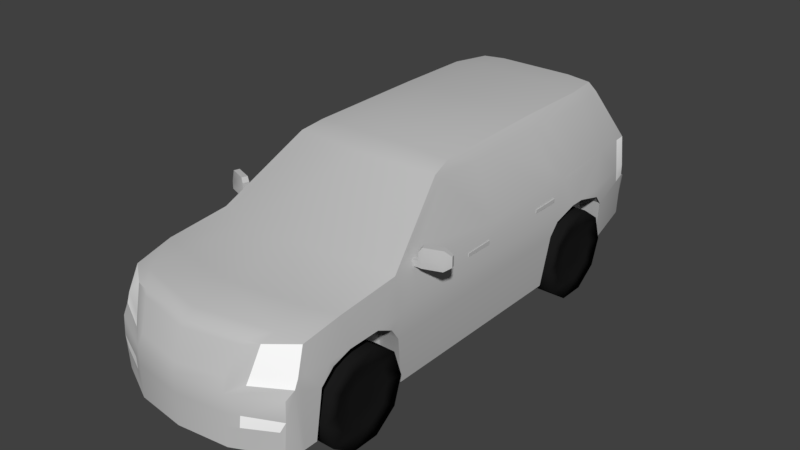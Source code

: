 # Source: suv.blend  (saved by Blender 2.79.0; exported with 4.5.12 LTS)
import bpy
from mathutils import Matrix  # noqa: F401  (used for matrix-valued properties, if any)

bpy.ops.wm.read_factory_settings(use_empty=True)
scene = bpy.context.scene
scene.name = 'Scene'

# ---- collections
col_collection_1 = bpy.data.collections.new('Collection 1'); scene.collection.children.link(col_collection_1)

# ---- materials (node trees are filled in below, after node groups)
mat_suv_lampu = bpy.data.materials.new('suv_lampu')
mat_suv_lampu.alpha_threshold = 0.0
mat_suv_lampu.use_transparent_shadow = False
mat_suv_lampu.diffuse_color = (1.0, 1.0, 1.0, 1.0)
mat_suv_lampu.roughness = 0.5
mat_suv_body = bpy.data.materials.new('suv_body')
mat_suv_body.alpha_threshold = 0.0
mat_suv_body.use_transparent_shadow = False
mat_suv_body.diffuse_color = (0.5488, 0.5488, 0.5488, 1.0)
mat_suv_body.roughness = 0.5
mat_suv_body.specular_intensity = 0.0
mat_suv_ban = bpy.data.materials.new('suv_ban')
mat_suv_ban.alpha_threshold = 0.0
mat_suv_ban.use_transparent_shadow = False
mat_suv_ban.diffuse_color = (0.01092, 0.01092, 0.01092, 1.0)
mat_suv_ban.roughness = 0.5
mat_suv_ban.specular_intensity = 0.0

# ---- material node trees

# ---- world
world_world = bpy.data.worlds.new('World'); scene.world = world_world
world_world.color = (0.05088, 0.05088, 0.05088)
world_world.use_sun_shadow = False
world_world.sun_shadow_jitter_overblur = 0.0
world_world.cycles.sampling_method = 'MANUAL'

# ---- meshes
me_cube_035 = bpy.data.meshes.new('Cube.035')
me_cube_035.from_pydata([(-1.101, -2.768, -0.9389), (-1.013, 2.657, -0.7413), (-0.7114, 2.301, 0.9131), (-1.019, 2.617, 0.2421), (-1.071, -2.658, 0.09381), (-1.091, -1.423, -0.9389), (-0.8088, -0.3957, 0.9093), (-1.101, -1.513, 0.2445), (-0.4395, 2.301, 0.9389), (-0.5644, -3.036, -0.9389), (-0.4395, -0.4519, 0.9575), (-0.6116, 2.802, -0.731), (-0.7897, -2.865, 0.08256), (-0.6116, -1.423, -0.9389), (-0.6116, -1.649, 0.3079), (-1.101, -2.233, 0.1814), (-1.101, -2.571, -0.9389), (-0.7582, -2.354, 0.2122), (-0.5713, -2.8, -0.9389), (-1.031, 2.657, -0.2517), (-1.1, -2.802, -0.2758), (-0.7201, -2.997, -0.2953), (-0.6116, 2.802, -0.2517), (-1.15, -2.536, -0.3717), (-1.065, -2.882, -0.3613), (-1.036, -2.893, -0.9389), (-0.5644, -3.121, -0.9389), (-0.5644, -3.121, -0.3833), (-1.095, 2.06, -0.8311), (-0.794, 1.853, 0.9389), (-0.4395, 1.844, 0.9872), (-0.6116, 2.06, -0.8311), (-1.15, 1.994, -0.332), (-0.794, 0.9707, 0.9389), (-1.101, 1.235, 0.2239), (-0.4395, 0.9414, 0.9872), (-0.6116, 0.9273, -0.9389), (-1.15, 0.9866, -0.3475), (-1.091, 0.9273, -0.9389), (-0.7974, 2.323, 0.82), (-0.8579, -0.6462, 0.8536), (-0.4587, -0.6888, 0.8684), (-0.4677, 2.416, 0.82), (-0.8791, 1.884, 0.8209), (-0.8766, 0.9882, 0.8198), (-1.031, 2.657, -0.1264), (-1.105, -2.764, -0.1751), (-1.15, -1.523, -0.1548), (-0.7413, -2.96, -0.1895), (-0.6116, 2.802, -0.1264), (-1.15, -2.425, -0.1697), (-1.15, 1.838, -0.1299), (-1.15, 1.077, -0.1388), (-1.15, 1.404, -0.135), (-1.153, 1.101, -0.2208), (-1.153, 1.576, -0.1377), (-1.153, 1.903, -0.224), (-1.15, -1.619, -0.2499), (-1.15, -2.172, -0.1656), (-0.8954, -2.571, -0.9389), (-0.8954, -1.423, -0.9389), (-0.8954, -1.529, -0.3845), (-0.8954, -2.536, -0.3717), (-0.8954, 0.9273, -0.9389), (-0.8954, 2.06, -0.8311), (-0.8954, 1.994, -0.332), (-0.8954, 1.907, -0.2192), (-0.8954, 0.9866, -0.3475), (-0.8954, 1.58, -0.1329), (-0.8954, 1.404, -0.135), (-0.8954, 1.104, -0.2161), (-0.8954, -1.619, -0.2499), (-0.8954, -1.806, -0.1595), (-0.8954, -2.172, -0.1656), (-0.8954, -2.386, -0.2321), (-0.8902, 2.727, -0.2517), (-0.6116, 2.802, -0.4351), (-0.864, 2.734, -0.4351), (-0.9898, 2.775, -0.3073), (-0.9501, 2.755, -0.731), (-0.6177, 2.879, -0.731), (-0.6177, 2.902, -0.4589), (-0.8969, 2.827, -0.3073), (-0.8701, 2.834, -0.4589), (-0.8893, 2.727, -0.1264), (-1.105, -0.03312, 0.206), (-1.101, -1.136, 0.205), (-1.055, -1.118, 0.3592), (-0.8807, -0.5899, 0.796), (-0.8786, -0.04938, 0.8069), (-1.105, 0.2041, 0.2044), (-0.88, 0.1827, 0.8069), (-0.8772, 0.8639, 0.8248), (-1.101, 0.9335, 0.2261), (-1.033, 1.042, 0.4071), (-0.6321, -2.91, 0.08256), (-0.5393, -3.072, -0.2559), (-1.055, 2.487, -0.1272), (-1.06, 2.494, -0.2714), (-0.5644, -3.121, -0.5803), (-1.068, -2.893, -0.5722), (-1.01, -2.913, -0.6884), (-0.5644, -3.121, -0.7163), (-0.6928, -3.063, -0.5782), (-0.68, -3.067, -0.709), (-1.011, -1.538, 0.2562), (-0.7845, -0.654, 0.8563), (-0.5661, -2.978, -0.9389), (-1.101, -2.719, -0.9389), (-0.8182, -2.719, 0.1447), (-1.113, -2.736, -0.2996), (-1.114, -2.692, -0.174), (-1.076, 0.7048, 0.02535), (-1.076, 0.7048, 0.06171), (-1.076, 1.046, 0.02036), (-1.076, 1.046, 0.0667), (-1.132, 0.7048, 0.02535), (-1.132, 0.7048, 0.06171), (-1.132, 1.046, 0.02036), (-1.132, 1.046, 0.0667), (-1.076, -0.4557, 0.004403), (-1.076, -0.4557, 0.04076), (-1.076, -0.1146, -0.0005909), (-1.076, -0.1146, 0.04576), (-1.132, -0.4557, 0.004403), (-1.132, -0.4557, 0.04076), (-1.132, -0.1146, -0.0005909), (-1.132, -0.1146, 0.04576), (-1.178, -1.241, 0.2311), (-1.171, -1.223, 0.4355), (-1.148, -1.16, 0.2311), (-1.148, -1.16, 0.4355), (-1.37, -1.17, 0.2311), (-1.363, -1.152, 0.4355), (-1.34, -1.09, 0.2311), (-1.34, -1.09, 0.4355), (-1.408, -1.064, 0.3787), (-1.408, -1.064, 0.2677), (-1.423, -1.105, 0.2677), (-1.423, -1.105, 0.3787), (-1.115, -1.173, 0.2311), (-1.14, -1.241, 0.2311), (-1.14, -1.241, 0.3867), (-1.115, -1.173, 0.3867), (-1.178, -1.241, 0.318), (-1.148, -1.16, 0.318), (-1.34, -1.09, 0.318), (-1.37, -1.17, 0.318), (-1.408, -1.064, 0.3149), (-1.423, -1.105, 0.3149), (-1.14, -1.241, 0.2973), (-1.115, -1.173, 0.2973), (-1.026, -1.206, 0.2311), (-1.045, -1.258, 0.2311), (-1.026, -1.206, 0.2973), (-1.045, -1.258, 0.2973), (-0.6116, 2.761, 0.2421), (-1.03, 2.472, 0.2433), (-1.06, 2.07, 0.2466), (-0.8139, 2.224, 0.8202), (-0.7383, 2.365, 0.82), (-0.8868, 2.68, 0.2421), (-0.8784, 1.157, 0.8231), (-1.101, 1.436, 0.2518), (-1.153, 1.99, -0.3367), (-1.098, 2.056, -0.8359), (-1.15, 1.907, -0.2192), (-1.153, 0.9827, -0.3522), (-1.095, 0.9234, -0.9437), (-1.15, 1.58, -0.1329), (-1.153, 1.4, -0.1398), (-1.15, 1.104, -0.2161), (-1.15, -1.529, -0.3845), (-1.15, -1.806, -0.1595), (-1.15, -2.386, -0.2321), (-0.6188, -2.933, 0.03405), (-0.2471, 2.827, -0.1264), (-0.2468, 2.827, -0.2517), (-0.247, 2.814, -0.01113), (-0.2447, 2.787, -0.1287), (-0.2443, 2.787, -0.2539), (-0.2445, 2.774, -0.01336), (-0.247, 2.835, -0.04272), (-0.2445, 2.774, -0.04495), (-0.2473, 2.833, -0.005205), (-0.2448, 2.772, -0.007432), (1.101, -2.768, -0.9389), (1.013, 2.657, -0.7413), (0.7114, 2.301, 0.9131), (1.019, 2.617, 0.2421), (1.071, -2.658, 0.09381), (1.091, -1.423, -0.9389), (0.8088, -0.3957, 0.9093), (1.101, -1.513, 0.2445), (0.0, 2.839, -0.731), (0.0, 2.301, 0.9389), (0.0, -3.106, -0.9389), (0.0, -3.002, 0.08256), (0.0, 2.798, 0.2421), (0.0, -0.4701, 0.9575), (0.0, -1.423, -0.9389), (0.0, -1.713, 0.3079), (0.4395, 2.301, 0.9389), (0.5644, -3.036, -0.9389), (0.4395, -0.4519, 0.9575), (0.6116, 2.802, -0.731), (0.7897, -2.865, 0.08256), (0.6116, -1.423, -0.9389), (0.6116, -1.649, 0.3079), (1.101, -2.233, 0.1814), (1.101, -2.571, -0.9389), (0.0, -2.86, -0.9389), (0.0, -2.478, 0.2222), (0.7582, -2.354, 0.2122), (0.5713, -2.8, -0.9389), (1.031, 2.657, -0.2517), (1.1, -2.802, -0.2758), (0.0, 2.839, -0.2517), (0.7201, -2.997, -0.2953), (0.6116, 2.802, -0.2517), (1.15, -2.536, -0.3717), (1.065, -2.882, -0.3613), (1.036, -2.893, -0.9389), (0.5644, -3.121, -0.9389), (0.0, -3.19, -0.3833), (0.0, -3.19, -0.9389), (0.5644, -3.121, -0.3833), (1.095, 2.06, -0.8311), (0.794, 1.853, 0.9389), (0.0, 2.06, -0.8311), (0.0, 1.833, 0.9872), (0.4395, 1.844, 0.9872), (0.6116, 2.06, -0.8311), (1.15, 1.994, -0.332), (0.794, 0.9707, 0.9389), (1.101, 1.235, 0.2239), (0.0, 0.9273, -0.9389), (0.0, 0.9112, 0.9872), (0.4395, 0.9414, 0.9872), (0.6116, 0.9273, -0.9389), (1.15, 0.9866, -0.3475), (1.091, 0.9273, -0.9389), (0.7974, 2.323, 0.82), (0.8579, -0.6462, 0.8536), (0.0, 2.416, 0.82), (0.0, -0.7241, 0.8684), (0.4587, -0.6888, 0.8684), (0.4677, 2.416, 0.82), (0.8791, 1.884, 0.8209), (0.8766, 0.9882, 0.8198), (1.031, 2.657, -0.1264), (1.105, -2.764, -0.1751), (1.15, -1.523, -0.1548), (0.7413, -2.96, -0.1895), (0.6116, 2.802, -0.1264), (1.15, -2.425, -0.1697), (1.15, 1.838, -0.1299), (1.15, 1.077, -0.1388), (1.15, 1.404, -0.135), (1.153, 1.101, -0.2208), (1.153, 1.576, -0.1377), (1.153, 1.903, -0.224), (1.15, -1.619, -0.2499), (1.15, -2.172, -0.1656), (0.8954, -2.571, -0.9389), (0.8954, -1.423, -0.9389), (0.8954, -1.529, -0.3845), (0.8954, -2.536, -0.3717), (0.8954, 0.9273, -0.9389), (0.8954, 2.06, -0.8311), (0.8954, 1.994, -0.332), (0.8954, 1.907, -0.2192), (0.8954, 0.9866, -0.3475), (0.8954, 1.58, -0.1329), (0.8954, 1.404, -0.135), (0.8954, 1.104, -0.2161), (0.8954, -1.619, -0.2499), (0.8954, -1.806, -0.1595), (0.8954, -2.172, -0.1656), (0.8954, -2.386, -0.2321), (0.0, 2.839, -0.4351), (0.8902, 2.727, -0.2517), (0.6116, 2.802, -0.4351), (0.864, 2.734, -0.4351), (0.9898, 2.775, -0.3073), (0.9501, 2.755, -0.731), (0.6177, 2.879, -0.731), (0.0, 2.916, -0.731), (0.0, 2.939, -0.4589), (0.6177, 2.902, -0.4589), (0.8969, 2.827, -0.3073), (0.8701, 2.834, -0.4589), (0.8893, 2.727, -0.1264), (1.105, -0.03312, 0.206), (1.101, -1.136, 0.205), (1.055, -1.118, 0.3592), (0.8807, -0.5899, 0.796), (0.8786, -0.04938, 0.8069), (1.105, 0.2041, 0.2044), (0.88, 0.1827, 0.8069), (0.8772, 0.8639, 0.8248), (1.101, 0.9335, 0.2261), (1.033, 1.042, 0.4071), (0.0, -3.156, -0.2807), (0.6321, -2.91, 0.08256), (0.5393, -3.072, -0.2559), (1.055, 2.487, -0.1272), (1.06, 2.494, -0.2714), (0.0, -3.19, -0.5894), (0.5644, -3.121, -0.5803), (1.068, -2.893, -0.5722), (1.01, -2.913, -0.6884), (0.0, -3.19, -0.7348), (0.5644, -3.121, -0.7163), (0.6928, -3.063, -0.5782), (0.68, -3.067, -0.709), (1.011, -1.538, 0.2562), (0.7845, -0.654, 0.8563), (0.0, -3.045, -0.9389), (0.5661, -2.978, -0.9389), (1.101, -2.719, -0.9389), (0.8182, -2.719, 0.1447), (1.113, -2.736, -0.2996), (1.114, -2.692, -0.174), (0.0, -2.893, 0.1472), (1.076, 0.7048, 0.02535), (1.076, 0.7048, 0.06171), (1.076, 1.046, 0.02036), (1.076, 1.046, 0.0667), (1.132, 0.7048, 0.02535), (1.132, 0.7048, 0.06171), (1.132, 1.046, 0.02036), (1.132, 1.046, 0.0667), (1.076, -0.4557, 0.004403), (1.076, -0.4557, 0.04076), (1.076, -0.1146, -0.0005909), (1.076, -0.1146, 0.04576), (1.132, -0.4557, 0.004403), (1.132, -0.4557, 0.04076), (1.132, -0.1146, -0.0005909), (1.132, -0.1146, 0.04576), (1.178, -1.241, 0.2311), (1.171, -1.223, 0.4355), (1.148, -1.16, 0.2311), (1.148, -1.16, 0.4355), (1.37, -1.17, 0.2311), (1.363, -1.152, 0.4355), (1.34, -1.09, 0.2311), (1.34, -1.09, 0.4355), (1.408, -1.064, 0.3787), (1.408, -1.064, 0.2677), (1.423, -1.105, 0.2677), (1.423, -1.105, 0.3787), (1.115, -1.173, 0.2311), (1.14, -1.241, 0.2311), (1.14, -1.241, 0.3867), (1.115, -1.173, 0.3867), (1.178, -1.241, 0.318), (1.148, -1.16, 0.318), (1.34, -1.09, 0.318), (1.37, -1.17, 0.318), (1.408, -1.064, 0.3149), (1.423, -1.105, 0.3149), (1.14, -1.241, 0.2973), (1.115, -1.173, 0.2973), (1.026, -1.206, 0.2311), (1.045, -1.258, 0.2311), (1.026, -1.206, 0.2973), (1.045, -1.258, 0.2973), (0.6116, 2.761, 0.2421), (1.03, 2.472, 0.2433), (1.06, 2.07, 0.2466), (0.8139, 2.224, 0.8202), (0.7383, 2.365, 0.82), (0.8868, 2.68, 0.2421), (0.8784, 1.157, 0.8231), (1.101, 1.436, 0.2518), (1.153, 1.99, -0.3367), (1.098, 2.056, -0.8359), (1.15, 1.907, -0.2192), (1.153, 0.9827, -0.3522), (1.095, 0.9234, -0.9437), (1.15, 1.58, -0.1329), (1.153, 1.4, -0.1398), (1.15, 1.104, -0.2161), (1.15, -1.529, -0.3845), (1.15, -1.806, -0.1595), (1.15, -2.386, -0.2321), (0.6188, -2.933, 0.03405), (0.0, -3.055, 0.02183), (0.0, 2.826, -0.00818), (0.2471, 2.827, -0.1264), (0.2468, 2.827, -0.2517), (0.247, 2.814, -0.01113), (0.0, 2.799, -0.1287), (0.0, 2.799, -0.2539), (0.0, 2.786, -0.01041), (0.2447, 2.787, -0.1287), (0.2443, 2.787, -0.2539), (0.2445, 2.774, -0.01336), (0.0, 2.847, -0.03977), (0.247, 2.835, -0.04272), (0.0, 2.786, -0.042), (0.2445, 2.774, -0.04495), (0.0, 2.845, -0.002254), (0.2473, 2.833, -0.005205), (0.0, 2.784, -0.004481), (0.2448, 2.772, -0.007432), (-0.4395, 2.301, 0.9389), (-0.7114, 2.301, 0.9131), (-0.7114, 2.301, 0.9131), (-1.098, 2.056, -0.8359), (-1.013, 2.657, -0.7413), (-0.7974, 2.323, 0.82), (-1.019, 2.617, 0.2421), (-0.794, 0.9707, 0.9389), (-0.8088, -0.3957, 0.9093), (-0.8579, -0.6462, 0.8536), (-1.101, -1.513, 0.2445), (0.0, 2.301, 0.9389), (-1.071, -2.658, 0.09381), (-1.071, -2.658, 0.09381), (-0.7897, -2.865, 0.08256), (-1.101, -2.233, 0.1814), (-1.031, 2.657, -0.1264), (-1.031, 2.657, -0.2517), (-1.031, 2.657, -0.2517), (-1.105, -2.764, -0.1751), (-1.1, -2.802, -0.2758), (-0.8902, 2.727, -0.2517), (-0.8902, 2.727, -0.2517), (-1.068, -2.893, -0.5722), (-1.036, -2.893, -0.9389), (-1.036, -2.893, -0.9389), (-0.5644, -3.121, -0.9389), (0.0, -3.19, -0.9389), (-1.065, -2.882, -0.3613), (-1.101, -2.768, -0.9389), (-0.794, 1.853, 0.9389), (-1.15, -1.619, -0.2499), (-1.15, -1.619, -0.2499), (-1.15, -1.806, -0.1595), (-1.15, -2.536, -0.3717), (-1.15, -2.536, -0.3717), (-1.15, -2.386, -0.2321), (-0.8954, -1.529, -0.3845), (-0.8954, -1.423, -0.9389), (-0.8954, -2.536, -0.3717), (-0.8954, -2.536, -0.3717), (-0.8954, -2.571, -0.9389), (-0.8954, 1.994, -0.332), (-0.8954, 1.994, -0.332), (-0.8954, 2.06, -0.8311), (-0.8954, 1.907, -0.2192), (-0.8954, 1.907, -0.2192), (-0.8954, 0.9866, -0.3475), (-0.8954, 0.9866, -0.3475), (-0.8954, 0.9273, -0.9389), (-0.8954, 1.58, -0.1329), (-0.8954, 1.404, -0.135), (-0.8954, 1.104, -0.2161), (-0.8954, 1.104, -0.2161), (-0.8954, -1.619, -0.2499), (-0.8954, -1.619, -0.2499), (-0.8954, -1.806, -0.1595), (-0.8954, -2.172, -0.1656), (-0.8954, -2.386, -0.2321), (-1.15, 0.9866, -0.3475), (-1.15, 1.104, -0.2161), (-1.15, 1.907, -0.2192), (-1.15, 1.994, -0.332), (0.0, 2.839, -0.4351), (-0.6116, 2.802, -0.4351), (-0.864, 2.734, -0.4351), (-0.864, 2.734, -0.4351), (-0.9898, 2.775, -0.3073), (-0.9898, 2.775, -0.3073), (-0.9501, 2.755, -0.731), (-0.9501, 2.755, -0.731), (-0.6177, 2.879, -0.731), (0.0, 2.916, -0.731), (-0.8969, 2.827, -0.3073), (-0.8969, 2.827, -0.3073), (0.0, 2.939, -0.4589), (-0.6177, 2.902, -0.4589), (-0.8701, 2.834, -0.4589), (-0.8701, 2.834, -0.4589), (-1.101, -2.719, -0.9389), (-1.076, 1.046, 0.02036), (-1.076, 1.046, 0.02036), (-1.076, 0.7048, 0.02535), (-1.076, 0.7048, 0.02535), (-1.076, 0.7048, 0.06171), (-1.076, 0.7048, 0.06171), (-1.076, 1.046, 0.0667), (-1.076, 1.046, 0.0667), (-1.132, 1.046, 0.02036), (-1.132, 1.046, 0.02036), (-1.132, 1.046, 0.0667), (-1.132, 1.046, 0.0667), (-1.132, 0.7048, 0.06171), (-1.132, 0.7048, 0.06171), (-1.132, 0.7048, 0.02535), (-1.132, 0.7048, 0.02535), (-1.076, -0.1146, -0.0005909), (-1.076, -0.1146, -0.0005909), (-1.076, -0.4557, 0.004403), (-1.076, -0.4557, 0.004403), (-1.076, -0.4557, 0.04076), (-1.076, -0.4557, 0.04076), (-1.076, -0.1146, 0.04576), (-1.076, -0.1146, 0.04576), (-1.132, -0.1146, -0.0005909), (-1.132, -0.1146, -0.0005909), (-1.132, -0.1146, 0.04576), (-1.132, -0.1146, 0.04576), (-1.132, -0.4557, 0.004403), (-1.132, -0.4557, 0.004403), (-1.132, -0.4557, 0.04076), (-1.132, -0.4557, 0.04076), (-1.171, -1.223, 0.4355), (-1.171, -1.223, 0.4355), (-1.148, -1.16, 0.4355), (-1.148, -1.16, 0.4355), (-1.34, -1.09, 0.2311), (-1.148, -1.16, 0.2311), (-1.34, -1.09, 0.4355), (-1.34, -1.09, 0.4355), (-1.363, -1.152, 0.4355), (-1.363, -1.152, 0.4355), (-1.37, -1.17, 0.2311), (-1.37, -1.17, 0.2311), (-1.178, -1.241, 0.2311), (-1.408, -1.064, 0.3149), (-1.408, -1.064, 0.2677), (-1.408, -1.064, 0.2677), (-1.423, -1.105, 0.2677), (-1.423, -1.105, 0.2677), (-1.408, -1.064, 0.3787), (-1.408, -1.064, 0.3787), (-1.423, -1.105, 0.3787), (-1.423, -1.105, 0.3787), (-1.423, -1.105, 0.3149), (-1.14, -1.241, 0.2973), (-1.14, -1.241, 0.2973), (-1.14, -1.241, 0.3867), (-1.14, -1.241, 0.3867), (-1.115, -1.173, 0.3867), (-1.115, -1.173, 0.3867), (-1.14, -1.241, 0.2311), (-1.115, -1.173, 0.2311), (-1.115, -1.173, 0.2973), (-1.115, -1.173, 0.2973), (-1.026, -1.206, 0.2311), (-1.026, -1.206, 0.2311), (-1.045, -1.258, 0.2311), (-1.045, -1.258, 0.2311), (-1.026, -1.206, 0.2973), (-1.026, -1.206, 0.2973), (-1.045, -1.258, 0.2973), (-1.045, -1.258, 0.2973), (-1.15, -1.529, -0.3845), (-1.091, -1.423, -0.9389), (-1.091, -1.423, -0.9389), (-1.101, -2.571, -0.9389), (-1.101, -2.571, -0.9389), (-1.095, 0.9234, -0.9437), (-1.15, -2.172, -0.1656), (0.0, 2.839, -0.2517), (-0.2468, 2.827, -0.2517), (-0.2468, 2.827, -0.2517), (0.0, 2.826, -0.00818), (-0.247, 2.814, -0.01113), (-0.247, 2.814, -0.01113), (-0.2471, 2.827, -0.1264), (0.0, 2.799, -0.2539), (-0.2443, 2.787, -0.2539), (-0.2443, 2.787, -0.2539), (0.0, 2.786, -0.01041), (-0.2445, 2.774, -0.01336), (-0.2445, 2.774, -0.01336), (-0.2447, 2.787, -0.1287), (0.0, 2.847, -0.03977), (-0.247, 2.835, -0.04272), (-0.247, 2.835, -0.04272), (0.0, 2.786, -0.042), (-0.2445, 2.774, -0.04495), (-0.2445, 2.774, -0.04495), (0.0, 2.845, -0.002254), (-0.2473, 2.833, -0.005205), (-0.2473, 2.833, -0.005205), (0.0, 2.784, -0.004481), (-0.2448, 2.772, -0.007432), (-0.2448, 2.772, -0.007432), (0.4395, 2.301, 0.9389), (0.7114, 2.301, 0.9131), (0.7114, 2.301, 0.9131), (1.098, 2.056, -0.8359), (1.013, 2.657, -0.7413), (0.7974, 2.323, 0.82), (1.019, 2.617, 0.2421), (0.794, 0.9707, 0.9389), (0.8088, -0.3957, 0.9093), (0.8579, -0.6462, 0.8536), (1.101, -1.513, 0.2445), (1.071, -2.658, 0.09381), (1.071, -2.658, 0.09381), (0.7897, -2.865, 0.08256), (1.101, -2.233, 0.1814), (1.031, 2.657, -0.1264), (1.031, 2.657, -0.2517), (1.031, 2.657, -0.2517), (1.105, -2.764, -0.1751), (1.1, -2.802, -0.2758), (0.8902, 2.727, -0.2517), (0.8902, 2.727, -0.2517), (1.068, -2.893, -0.5722), (1.036, -2.893, -0.9389), (1.036, -2.893, -0.9389), (0.5644, -3.121, -0.9389), (1.065, -2.882, -0.3613), (1.101, -2.768, -0.9389), (0.794, 1.853, 0.9389), (1.15, -1.619, -0.2499), (1.15, -1.619, -0.2499), (1.15, -1.806, -0.1595), (1.15, -2.536, -0.3717), (1.15, -2.536, -0.3717), (1.15, -2.386, -0.2321), (0.8954, -1.529, -0.3845), (0.8954, -1.423, -0.9389), (0.8954, -2.536, -0.3717), (0.8954, -2.536, -0.3717), (0.8954, -2.571, -0.9389), (0.8954, 1.994, -0.332), (0.8954, 1.994, -0.332), (0.8954, 2.06, -0.8311), (0.8954, 1.907, -0.2192), (0.8954, 1.907, -0.2192), (0.8954, 0.9866, -0.3475), (0.8954, 0.9866, -0.3475), (0.8954, 0.9273, -0.9389), (0.8954, 1.58, -0.1329), (0.8954, 1.404, -0.135), (0.8954, 1.104, -0.2161), (0.8954, 1.104, -0.2161), (0.8954, -1.619, -0.2499), (0.8954, -1.619, -0.2499), (0.8954, -1.806, -0.1595), (0.8954, -2.172, -0.1656), (0.8954, -2.386, -0.2321), (1.15, 0.9866, -0.3475), (1.15, 1.104, -0.2161), (1.15, 1.907, -0.2192), (1.15, 1.994, -0.332), (0.6116, 2.802, -0.4351), (0.864, 2.734, -0.4351), (0.864, 2.734, -0.4351), (0.9898, 2.775, -0.3073), (0.9898, 2.775, -0.3073), (0.9501, 2.755, -0.731), (0.9501, 2.755, -0.731), (0.6177, 2.879, -0.731), (0.8969, 2.827, -0.3073), (0.8969, 2.827, -0.3073), (0.6177, 2.902, -0.4589), (0.8701, 2.834, -0.4589), (0.8701, 2.834, -0.4589), (1.101, -2.719, -0.9389), (1.076, 1.046, 0.02036), (1.076, 1.046, 0.02036), (1.076, 0.7048, 0.02535), (1.076, 0.7048, 0.02535), (1.076, 0.7048, 0.06171), (1.076, 0.7048, 0.06171), (1.076, 1.046, 0.0667), (1.076, 1.046, 0.0667), (1.132, 1.046, 0.02036), (1.132, 1.046, 0.02036), (1.132, 1.046, 0.0667), (1.132, 1.046, 0.0667), (1.132, 0.7048, 0.06171), (1.132, 0.7048, 0.06171), (1.132, 0.7048, 0.02535), (1.132, 0.7048, 0.02535), (1.076, -0.1146, -0.0005909), (1.076, -0.1146, -0.0005909), (1.076, -0.4557, 0.004403), (1.076, -0.4557, 0.004403), (1.076, -0.4557, 0.04076), (1.076, -0.4557, 0.04076), (1.076, -0.1146, 0.04576), (1.076, -0.1146, 0.04576), (1.132, -0.1146, -0.0005909), (1.132, -0.1146, -0.0005909), (1.132, -0.1146, 0.04576), (1.132, -0.1146, 0.04576), (1.132, -0.4557, 0.004403), (1.132, -0.4557, 0.004403), (1.132, -0.4557, 0.04076), (1.132, -0.4557, 0.04076), (1.171, -1.223, 0.4355), (1.171, -1.223, 0.4355), (1.148, -1.16, 0.4355), (1.148, -1.16, 0.4355), (1.34, -1.09, 0.2311), (1.148, -1.16, 0.2311), (1.34, -1.09, 0.4355), (1.34, -1.09, 0.4355), (1.363, -1.152, 0.4355), (1.363, -1.152, 0.4355), (1.37, -1.17, 0.2311), (1.37, -1.17, 0.2311), (1.178, -1.241, 0.2311), (1.408, -1.064, 0.3149), (1.408, -1.064, 0.2677), (1.408, -1.064, 0.2677), (1.423, -1.105, 0.2677), (1.423, -1.105, 0.2677), (1.408, -1.064, 0.3787), (1.408, -1.064, 0.3787), (1.423, -1.105, 0.3787), (1.423, -1.105, 0.3787), (1.423, -1.105, 0.3149), (1.14, -1.241, 0.2973), (1.14, -1.241, 0.2973), (1.14, -1.241, 0.3867), (1.14, -1.241, 0.3867), (1.115, -1.173, 0.3867), (1.115, -1.173, 0.3867), (1.14, -1.241, 0.2311), (1.115, -1.173, 0.2311), (1.115, -1.173, 0.2973), (1.115, -1.173, 0.2973), (1.026, -1.206, 0.2311), (1.026, -1.206, 0.2311), (1.045, -1.258, 0.2311), (1.045, -1.258, 0.2311), (1.026, -1.206, 0.2973), (1.026, -1.206, 0.2973), (1.045, -1.258, 0.2973), (1.045, -1.258, 0.2973), (1.15, -1.529, -0.3845), (1.091, -1.423, -0.9389), (1.091, -1.423, -0.9389), (1.101, -2.571, -0.9389), (1.101, -2.571, -0.9389), (1.095, 0.9234, -0.9437), (1.15, -2.172, -0.1656), (0.2468, 2.827, -0.2517), (0.2468, 2.827, -0.2517), (0.247, 2.814, -0.01113), (0.247, 2.814, -0.01113), (0.2471, 2.827, -0.1264), (0.2443, 2.787, -0.2539), (0.2443, 2.787, -0.2539), (0.2445, 2.774, -0.01336), (0.2445, 2.774, -0.01336), (0.2447, 2.787, -0.1287), (0.247, 2.835, -0.04272), (0.247, 2.835, -0.04272), (0.2445, 2.774, -0.04495), (0.2445, 2.774, -0.04495), (0.2473, 2.833, -0.005205), (0.2473, 2.833, -0.005205), (0.2448, 2.772, -0.007432), (0.2448, 2.772, -0.007432)], [], [(42, 160, 409, 408), (107, 9, 0, 487), (111, 46, 421, 423), (49, 84, 161, 156), (52, 47, 418, 86, 85, 90, 93), (36, 13, 5, 168), (44, 92, 33), (35, 10, 199, 237), (109, 420, 422), (41, 106, 105, 14), (245, 41, 14, 201), (212, 17, 109, 324), (427, 48, 12, 4), (415, 416, 10, 35), (236, 200, 13, 36), (572, 390, 396, 579), (318, 196, 9, 107), (244, 42, 408, 195), (200, 211, 18, 13), (201, 14, 17, 212), (14, 105, 15, 17), (47, 441, 418), (452, 457, 455, 450), (425, 475, 477, 412), (437, 432, 431, 428), (196, 225, 434, 9), (566, 563, 561, 167), (280, 288, 484, 472), (108, 437, 428, 110), (433, 26, 102, 104, 101), (26, 435, 312, 102), (20, 436, 27, 21), (9, 434, 25, 0), (21, 27, 48), (27, 96, 175, 12), (412, 411, 164, 98, 425), (194, 229, 31, 11), (410, 438, 30, 8), (8, 30, 230, 419), (413, 159, 2), (11, 31, 165, 1), (424, 97, 157, 414), (468, 460, 456, 467), (229, 236, 36, 31), (438, 415, 35, 30), (30, 35, 237, 230), (43, 162, 44, 33, 29), (446, 449, 447, 445), (51, 55, 158), (414, 157, 159, 413), (199, 10, 41, 245), (10, 416, 106, 41), (34, 93, 94), (169, 458, 459, 53), (425, 98, 97, 424), (172, 61, 462, 440), (570, 176, 581, 577), (20, 21, 48, 427), (167, 561, 47, 52), (22, 430, 84, 49), (110, 428, 46, 111), (167, 52, 54), (52, 170, 54), (55, 51, 56), (47, 561, 439), (441, 47, 439), (442, 50, 444), (50, 58, 444), (58, 50, 423), (441, 58, 423, 418), (170, 52, 34), (55, 170, 34, 163, 158), (450, 455, 461, 69, 68, 453), (445, 447, 466, 465, 464, 463), (53, 459, 70, 171), (57, 71, 72, 173), (173, 72, 73, 567), (470, 451, 454, 469), (562, 60, 61, 172), (174, 74, 448, 23), (28, 64, 65, 32), (37, 67, 63, 38), (567, 73, 74, 174), (166, 66, 458, 169), (443, 62, 59, 564), (480, 479, 81, 483), (76, 22, 569, 217, 471), (430, 22, 76, 473), (479, 478, 476, 481, 485, 81), (472, 484, 486, 474), (1, 79, 80, 11), (11, 80, 287, 194), (77, 83, 482, 75), (429, 82, 78, 426), (84, 45, 3, 161), (160, 39, 409), (161, 3, 39, 160), (430, 19, 45, 84), (90, 85, 89, 91), (89, 85, 88), (89, 417, 6), (89, 88, 417), (88, 87, 418, 417), (87, 86, 418), (94, 92, 44, 34), (92, 91, 33), (85, 86, 87, 88), (91, 89, 6, 33), (163, 34, 44, 162), (303, 389, 175, 96), (96, 27, 224, 303), (98, 164, 56, 51, 97), (97, 51, 158, 157), (99, 27, 436, 100, 103), (100, 433, 101), (308, 224, 27, 99), (102, 99, 103, 104), (312, 308, 99, 102), (103, 100, 101, 104), (416, 40, 106), (106, 40, 7, 105), (105, 7, 15), (431, 24, 428), (442, 110, 111, 50), (565, 108, 110, 442), (211, 318, 107, 18), (17, 15, 109), (50, 111, 423), (18, 107, 487, 16), (109, 95, 197, 324), (95, 109, 422), (109, 15, 420), (27, 12, 48), (490, 488, 494, 492), (489, 496, 498, 495), (502, 491, 493, 500), (114, 112, 503, 497), (499, 501, 113, 115), (506, 504, 510, 508), (505, 512, 514, 511), (513, 516, 518, 515), (517, 507, 509, 519), (122, 120, 124, 126), (127, 125, 121, 123), (525, 550, 549, 532), (145, 146, 526, 523), (147, 542, 537, 531), (147, 144, 520, 529), (525, 532, 530, 524), (527, 528, 521, 522), (148, 149, 540, 538), (530, 536, 535, 524), (135, 539, 541, 133), (146, 533, 136, 526), (543, 552, 547, 545), (145, 551, 140, 130), (144, 544, 546, 520), (129, 142, 548, 131), (128, 141, 544, 144), (523, 143, 551, 145), (550, 553, 555, 549), (134, 534, 533, 146), (137, 138, 149, 148), (132, 128, 144, 147), (529, 139, 542, 147), (130, 134, 146, 145), (556, 554, 557, 559), (150, 560, 558, 151), (551, 154, 152, 140), (141, 153, 155, 544), (159, 43, 29, 2), (93, 90, 91, 94), (92, 94, 91), (158, 163, 162, 43), (158, 43, 159, 157), (42, 156, 161, 160), (156, 42, 244, 198), (93, 34, 52), (119, 118, 116, 117), (175, 389, 197, 95), (12, 175, 95), (394, 179, 580, 578), (571, 573, 156, 198), (574, 569, 22, 49), (156, 573, 574, 49), (395, 576, 179, 394), (176, 178, 181, 581), (568, 177, 180, 575), (583, 586, 585, 582), (589, 588, 591, 592), (584, 590, 404, 400), (587, 182, 184, 593), (402, 183, 185, 406), (247, 594, 595, 373), (319, 668, 186, 203), (323, 608, 606, 251), (254, 369, 374, 292), (257, 301, 298, 293, 294, 604, 252), (239, 381, 191, 207), (249, 234, 300), (238, 237, 199, 204), (321, 607, 605), (246, 208, 316, 317), (245, 201, 208, 246), (212, 324, 321, 213), (612, 190, 206, 253), (601, 238, 204, 602), (236, 239, 207, 200), (751, 756, 396, 390), (318, 319, 203, 196), (244, 195, 594, 247), (200, 207, 214, 211), (201, 212, 213, 208), (208, 213, 209, 316), (252, 604, 625), (636, 634, 639, 641), (610, 598, 660, 658), (621, 613, 616, 617), (196, 203, 619, 225), (747, 380, 742, 744), (280, 655, 665, 288), (320, 322, 613, 621), (618, 311, 315, 313, 223), (223, 313, 312, 435), (216, 218, 226, 620), (203, 186, 222, 619), (218, 253, 226), (226, 206, 388, 305), (598, 610, 307, 377, 597), (194, 205, 232, 229), (596, 202, 231, 622), (202, 419, 230, 231), (599, 188, 372), (205, 187, 378, 232), (609, 600, 370, 306), (652, 651, 640, 644), (229, 232, 239, 236), (622, 231, 238, 601), (231, 230, 237, 238), (248, 228, 234, 249, 375), (630, 629, 631, 633), (256, 371, 260), (600, 599, 372, 370), (199, 245, 246, 204), (204, 246, 317, 602), (235, 302, 301), (382, 258, 643, 642), (610, 609, 306, 307), (385, 624, 646, 266), (750, 755, 758, 391), (216, 612, 253, 218), (380, 257, 252, 742), (219, 254, 292, 615), (322, 323, 251, 613), (380, 259, 257), (257, 259, 383), (260, 261, 256), (252, 623, 742), (625, 623, 252), (626, 628, 255), (255, 628, 263), (263, 608, 255), (625, 604, 608, 263), (383, 235, 257), (260, 371, 376, 235, 383), (634, 637, 273, 274, 645, 639), (629, 647, 648, 649, 650, 631), (258, 384, 275, 643), (262, 386, 277, 276), (386, 748, 278, 277), (654, 653, 638, 635), (743, 385, 266, 265), (387, 220, 632, 279), (227, 233, 270, 269), (240, 241, 268, 272), (748, 387, 279, 278), (379, 382, 642, 271), (627, 745, 264, 267), (480, 483, 289, 662), (282, 471, 217, 749, 219), (615, 656, 282, 219), (662, 289, 666, 663, 659, 661), (655, 657, 667, 665), (187, 205, 286, 285), (205, 194, 287, 286), (283, 281, 664, 291), (614, 611, 284, 290), (292, 374, 189, 250), (373, 595, 242), (374, 373, 242, 189), (615, 292, 250, 215), (298, 299, 297, 293), (297, 296, 293), (297, 192, 603), (297, 603, 296), (296, 603, 604, 295), (295, 604, 294), (302, 235, 249, 300), (300, 234, 299), (293, 296, 295, 294), (299, 234, 192, 297), (376, 375, 249, 235), (303, 305, 388, 389), (305, 303, 224, 226), (307, 306, 256, 261, 377), (306, 370, 371, 256), (309, 314, 310, 620, 226), (310, 311, 618), (308, 309, 226, 224), (313, 315, 314, 309), (312, 313, 309, 308), (314, 315, 311, 310), (602, 317, 243), (317, 316, 193, 243), (316, 209, 193), (616, 613, 221), (626, 255, 323, 322), (746, 626, 322, 320), (211, 214, 319, 318), (213, 321, 209), (255, 608, 323), (214, 210, 668, 319), (321, 324, 197, 304), (304, 607, 321), (321, 605, 209), (226, 253, 206), (671, 673, 675, 669), (670, 676, 679, 677), (683, 681, 674, 672), (327, 678, 684, 325), (680, 328, 326, 682), (687, 689, 691, 685), (686, 692, 695, 693), (694, 696, 699, 697), (698, 700, 690, 688), (335, 339, 337, 333), (340, 336, 334, 338), (706, 713, 730, 731), (358, 704, 707, 359), (360, 712, 718, 723), (360, 710, 701, 357), (706, 705, 711, 713), (708, 703, 702, 709), (361, 719, 721, 362), (711, 705, 716, 717), (348, 346, 722, 720), (359, 707, 349, 714), (724, 726, 728, 733), (358, 343, 353, 732), (357, 701, 727, 725), (342, 344, 729, 355), (341, 357, 725, 354), (704, 358, 732, 356), (731, 730, 736, 734), (347, 359, 714, 715), (350, 361, 362, 351), (345, 360, 357, 341), (710, 360, 723, 352), (343, 358, 359, 347), (737, 740, 738, 735), (363, 364, 739, 741), (732, 353, 365, 367), (354, 725, 368, 366), (372, 188, 228, 248), (301, 302, 299, 298), (300, 299, 302), (371, 248, 375, 376), (371, 370, 372, 248), (247, 373, 374, 369), (369, 198, 244, 247), (301, 257, 235), (332, 330, 329, 331), (388, 304, 197, 389), (206, 304, 388), (394, 578, 757, 397), (571, 198, 369, 752), (753, 254, 219, 749), (369, 254, 753, 752), (395, 394, 397, 754), (391, 758, 399, 393), (568, 575, 398, 392), (759, 582, 585, 761), (763, 765, 591, 588), (760, 400, 404, 764), (762, 766, 405, 401), (402, 406, 407, 403)])
me_cube_035.polygons.foreach_set('use_smooth', [True] * 386)
me_cube_035.polygons.foreach_set('material_index', [1, 1, 1, 1, 1, 1, 1, 1, 1, 1, 1, 1, 0, 1, 1, 1, 1, 1, 1, 1, 1, 1, 1, 1, 1, 1, 1, 1, 1, 1, 1, 1, 1, 1, 1, 1, 1, 1, 1, 1, 1, 0, 1, 1, 1, 1, 1, 1, 1, 1, 1, 1, 1, 1, 0, 1, 1, 0, 1, 1, 1, 1, 1, 1, 1, 1, 1, 1, 1, 1, 1, 1, 1, 1, 1, 1, 1, 1, 1, 1, 1, 1, 1, 1, 1, 1, 1, 1, 1, 1, 1, 1, 1, 1, 0, 1, 1, 0, 1, 1, 1, 1, 1, 1, 1, 1, 1, 1, 1, 1, 1, 1, 1, 1, 1, 1, 1, 1, 0, 1, 1, 1, 1, 1, 1, 1, 1, 1, 1, 1, 1, 1, 1, 1, 1, 1, 1, 1, 1, 1, 1, 1, 1, 1, 1, 1, 1, 1, 1, 1, 1, 1, 1, 1, 1, 1, 1, 1, 1, 1, 1, 1, 1, 1, 1, 1, 1, 1, 1, 1, 1, 1, 1, 1, 1, 1, 1, 1, 1, 1, 1, 1, 1, 1, 1, 1, 1, 1, 1, 1, 1, 1, 1, 1, 1, 1, 1, 1, 1, 1, 1, 1, 1, 1, 1, 0, 1, 1, 1, 1, 1, 1, 1, 1, 1, 1, 1, 1, 1, 1, 1, 1, 1, 1, 1, 1, 1, 1, 1, 1, 1, 1, 1, 1, 0, 1, 1, 1, 1, 1, 1, 1, 1, 1, 1, 1, 1, 0, 1, 1, 0, 1, 1, 1, 1, 1, 1, 1, 1, 1, 1, 1, 1, 1, 1, 1, 1, 1, 1, 1, 1, 1, 1, 1, 1, 1, 1, 1, 1, 1, 1, 1, 1, 1, 1, 1, 1, 0, 1, 1, 0, 1, 1, 1, 1, 1, 1, 1, 1, 1, 1, 1, 1, 1, 1, 1, 1, 1, 1, 1, 1, 0, 1, 1, 1, 1, 1, 1, 1, 1, 1, 1, 1, 1, 1, 1, 1, 1, 1, 1, 1, 1, 1, 1, 1, 1, 1, 1, 1, 1, 1, 1, 1, 1, 1, 1, 1, 1, 1, 1, 1, 1, 1, 1, 1, 1, 1, 1, 1, 1, 1, 1, 1, 1, 1, 1, 1, 1, 1, 1, 1, 1, 1, 1, 1, 1, 1, 1, 1, 1, 1, 1, 1, 1, 1, 1])
_uv = me_cube_035.uv_layers.new(name='UVMap')
_uv.uv.foreach_set('vector', [0.03842, 0.9655, 0.03842, 0.9655, 0.03842, 0.9655, 0.03842, 0.9655, 0.456, 0.96, 0.456, 0.96, 0.456, 0.96, 0.456, 0.96, 0.03842, 0.9655, 0.03842, 0.9655, 0.03842, 0.9655, 0.03842, 0.9655, 0.03842, 0.9655, 0.03842, 0.9655, 0.03842, 0.9655, 0.03842, 0.9655, 0.03842, 0.9655, 0.03842, 0.9655, 0.03842, 0.9655, 0.03842, 0.9655, 0.03842, 0.9655, 0.03842, 0.9655, 0.03842, 0.9655, 0.456, 0.96, 0.456, 0.96, 0.456, 0.96, 0.456, 0.96, 0.03842, 0.9655, 0.03842, 0.9655, 0.03842, 0.9655, 0.03842, 0.9655, 0.03842, 0.9655, 0.03842, 0.9655, 0.03842, 0.9655, 0.03842, 0.9655, 0.03842, 0.9655, 0.03842, 0.9655, 0.6162, 0.9935, 0.5605, 0.9996, 0.5196, 0.8401, 0.5881, 0.8212, 0.707, 0.9865, 0.6162, 0.9935, 0.5881, 0.8212, 0.707, 0.8197, 0.03842, 0.9655, 0.03842, 0.9655, 0.03842, 0.9655, 0.03842, 0.9655, 0.1098, 0.8415, 0.04604, 0.8307, 0.05453, 0.8778, 0.1106, 0.8891, 0.03842, 0.9655, 0.03842, 0.9655, 0.03842, 0.9655, 0.03842, 0.9655, 0.456, 0.96, 0.456, 0.96, 0.456, 0.96, 0.456, 0.96, 0.03842, 0.9655, 0.03842, 0.9655, 0.03842, 0.9655, 0.03842, 0.9655, 0.456, 0.96, 0.456, 0.96, 0.456, 0.96, 0.456, 0.96, 0.03842, 0.9655, 0.03842, 0.9655, 0.03842, 0.9655, 0.03842, 0.9655, 0.456, 0.96, 0.456, 0.96, 0.456, 0.96, 0.456, 0.96, 0.03842, 0.9655, 0.03842, 0.9655, 0.03842, 0.9655, 0.03842, 0.9655, 0.03842, 0.9655, 0.03842, 0.9655, 0.03842, 0.9655, 0.03842, 0.9655, 0.03842, 0.9655, 0.03842, 0.9655, 0.03842, 0.9655, 0.456, 0.96, 0.456, 0.96, 0.456, 0.96, 0.456, 0.96, 0.03842, 0.9655, 0.03842, 0.9655, 0.03842, 0.9655, 0.03842, 0.9655, 0.03842, 0.9655, 0.03842, 0.9655, 0.03842, 0.9655, 0.03842, 0.9655, 0.03842, 0.9655, 0.03842, 0.9655, 0.03842, 0.9655, 0.03842, 0.9655, 0.03842, 0.9655, 0.03842, 0.9655, 0.03842, 0.9655, 0.03842, 0.9655, 0.03842, 0.9655, 0.03842, 0.9655, 0.03842, 0.9655, 0.03842, 0.9655, 0.03842, 0.9655, 0.03842, 0.9655, 0.03842, 0.9655, 0.03842, 0.9655, 0.03842, 0.9655, 0.03842, 0.9655, 0.03842, 0.9655, 0.03842, 0.9655, 0.03842, 0.9655, 0.03842, 0.9655, 0.03842, 0.9655, 0.03842, 0.9655, 0.03842, 0.9655, 0.03842, 0.9655, 0.03842, 0.9655, 0.03842, 0.9655, 0.03842, 0.9655, 0.03842, 0.9655, 0.03842, 0.9655, 0.03842, 0.9655, 0.03842, 0.9655, 0.03842, 0.9655, 0.03842, 0.9655, 0.03842, 0.9655, 0.03842, 0.9655, 0.03842, 0.9655, 0.03842, 0.9655, 0.03842, 0.9655, 0.03842, 0.9655, 0.03842, 0.9655, 0.03842, 0.9655, 0.03842, 0.9655, 0.03842, 0.9655, 0.456, 0.96, 0.456, 0.96, 0.456, 0.96, 0.456, 0.96, 0.03842, 0.9655, 0.03842, 0.9655, 0.03842, 0.9655, 0.03842, 0.9655, 0.03842, 0.9655, 0.03842, 0.9655, 0.03842, 0.9655, 0.03842, 0.9655, 0.03842, 0.9655, 0.03842, 0.9655, 0.03842, 0.9655, 0.456, 0.96, 0.456, 0.96, 0.456, 0.96, 0.456, 0.96, 0.2624, 0.8505, 0.2624, 0.8505, 0.2624, 0.8505, 0.2624, 0.8505, 0.456, 0.96, 0.456, 0.96, 0.456, 0.96, 0.456, 0.96, 0.456, 0.96, 0.456, 0.96, 0.456, 0.96, 0.456, 0.96, 0.03842, 0.9655, 0.03842, 0.9655, 0.03842, 0.9655, 0.03842, 0.9655, 0.03842, 0.9655, 0.03842, 0.9655, 0.03842, 0.9655, 0.03842, 0.9655, 0.03842, 0.9655, 0.03842, 0.9655, 0.03842, 0.9655, 0.03842, 0.9655, 0.03842, 0.9655, 0.456, 0.96, 0.456, 0.96, 0.456, 0.96, 0.456, 0.96, 0.03842, 0.9655, 0.03842, 0.9655, 0.03842, 0.9655, 0.03842, 0.9655, 0.03842, 0.9655, 0.03842, 0.9655, 0.03842, 0.9655, 0.03842, 0.9655, 0.03842, 0.9655, 0.03842, 0.9655, 0.03842, 0.9655, 0.03842, 0.9655, 0.03842, 0.9655, 0.03842, 0.9655, 0.03842, 0.9655, 0.03842, 0.9655, 0.03842, 0.9655, 0.03842, 0.9655, 0.456, 0.96, 0.456, 0.96, 0.456, 0.96, 0.456, 0.96, 0.2624, 0.8505, 0.2624, 0.8505, 0.2624, 0.8505, 0.2624, 0.8505, 0.456, 0.96, 0.456, 0.96, 0.456, 0.96, 0.456, 0.96, 0.03842, 0.9655, 0.03842, 0.9655, 0.03842, 0.9655, 0.03842, 0.9655, 0.1115, 0.8239, 0.04237, 0.8123, 0.04604, 0.8307, 0.1098, 0.8415, 0.03842, 0.9655, 0.03842, 0.9655, 0.03842, 0.9655, 0.03842, 0.9655, 0.03842, 0.9655, 0.03842, 0.9655, 0.03842, 0.9655, 0.03842, 0.9655, 0.03842, 0.9655, 0.03842, 0.9655, 0.03842, 0.9655, 0.03842, 0.9655, 0.03842, 0.9655, 0.03842, 0.9655, 0.03842, 0.9655, 0.03842, 0.9655, 0.03842, 0.9655, 0.03842, 0.9655, 0.03842, 0.9655, 0.03842, 0.9655, 0.03842, 0.9655, 0.03842, 0.9655, 0.03842, 0.9655, 0.03842, 0.9655, 0.03842, 0.9655, 0.03842, 0.9655, 0.03842, 0.9655, 0.03842, 0.9655, 0.03842, 0.9655, 0.03842, 0.9655, 0.03842, 0.9655, 0.03842, 0.9655, 0.03842, 0.9655, 0.03842, 0.9655, 0.03842, 0.9655, 0.03842, 0.9655, 0.03842, 0.9655, 0.03842, 0.9655, 0.03842, 0.9655, 0.03842, 0.9655, 0.03842, 0.9655, 0.03842, 0.9655, 0.03842, 0.9655, 0.03842, 0.9655, 0.03842, 0.9655, 0.03842, 0.9655, 0.03842, 0.9655, 0.03842, 0.9655, 0.456, 0.96, 0.456, 0.96, 0.456, 0.96, 0.456, 0.96, 0.456, 0.96, 0.456, 0.96, 0.456, 0.96, 0.456, 0.96, 0.456, 0.96, 0.456, 0.96, 0.456, 0.96, 0.456, 0.96, 0.456, 0.96, 0.456, 0.96, 0.456, 0.96, 0.456, 0.96, 0.456, 0.96, 0.456, 0.96, 0.456, 0.96, 0.456, 0.96, 0.456, 0.96, 0.456, 0.96, 0.456, 0.96, 0.456, 0.96, 0.456, 0.96, 0.456, 0.96, 0.456, 0.96, 0.456, 0.96, 0.456, 0.96, 0.456, 0.96, 0.456, 0.96, 0.456, 0.96, 0.456, 0.96, 0.456, 0.96, 0.456, 0.96, 0.456, 0.96, 0.456, 0.96, 0.456, 0.96, 0.456, 0.96, 0.456, 0.96, 0.456, 0.96, 0.456, 0.96, 0.456, 0.96, 0.456, 0.96, 0.456, 0.96, 0.456, 0.96, 0.456, 0.96, 0.456, 0.96, 0.456, 0.96, 0.456, 0.96, 0.456, 0.96, 0.456, 0.96, 0.456, 0.96, 0.456, 0.96, 0.456, 0.96, 0.456, 0.96, 0.03842, 0.9655, 0.03842, 0.9655, 0.03842, 0.9655, 0.03842, 0.9655, 0.03842, 0.9655, 0.03842, 0.9655, 0.03842, 0.9655, 0.03842, 0.9655, 0.03842, 0.9655, 0.03842, 0.9655, 0.03842, 0.9655, 0.03842, 0.9655, 0.03842, 0.9655, 0.03842, 0.9655, 0.03842, 0.9655, 0.03842, 0.9655, 0.03842, 0.9655, 0.03842, 0.9655, 0.03842, 0.9655, 0.03842, 0.9655, 0.03842, 0.9655, 0.03842, 0.9655, 0.03842, 0.9655, 0.03842, 0.9655, 0.03842, 0.9655, 0.03842, 0.9655, 0.03842, 0.9655, 0.03842, 0.9655, 0.03842, 0.9655, 0.03842, 0.9655, 0.03842, 0.9655, 0.03842, 0.9655, 0.03842, 0.9655, 0.03842, 0.9655, 0.03842, 0.9655, 0.03842, 0.9655, 0.03842, 0.9655, 0.03842, 0.9655, 0.03842, 0.9655, 0.2624, 0.8505, 0.2624, 0.8505, 0.2624, 0.8505, 0.2624, 0.8505, 0.03842, 0.9655, 0.03842, 0.9655, 0.03842, 0.9655, 0.03842, 0.9655, 0.03842, 0.9655, 0.03842, 0.9655, 0.03842, 0.9655, 0.2624, 0.8505, 0.2624, 0.8505, 0.2624, 0.8505, 0.2624, 0.8505, 0.03842, 0.9655, 0.03842, 0.9655, 0.03842, 0.9655, 0.03842, 0.9655, 0.8598, 0.9954, 0.8647, 0.8156, 0.698, 0.9921, 0.03842, 0.9655, 0.03842, 0.9655, 0.03842, 0.9655, 0.03842, 0.9655, 0.03842, 0.9655, 0.03842, 0.9655, 0.03842, 0.9655, 0.03842, 0.9655, 0.03842, 0.9655, 0.03842, 0.9655, 0.03842, 0.9655, 0.03842, 0.9655, 0.03842, 0.9655, 0.03842, 0.9655, 0.03842, 0.9655, 0.03842, 0.9655, 0.03842, 0.9655, 0.03842, 0.9655, 0.03842, 0.9655, 0.03842, 0.9655, 0.8647, 0.8156, 0.5348, 0.8152, 0.54, 0.8613, 0.698, 0.9921, 0.03842, 0.9655, 0.03842, 0.9655, 0.03842, 0.9655, 0.03842, 0.9655, 0.03842, 0.9655, 0.03842, 0.9655, 0.03842, 0.9655, 0.03842, 0.9655, 0.4506, 0.9728, 0.4506, 0.9728, 0.4506, 0.9728, 0.4506, 0.9728, 0.03842, 0.9655, 0.03842, 0.9655, 0.03842, 0.9655, 0.03842, 0.9655, 0.03842, 0.9655, 0.03842, 0.9655, 0.03842, 0.9655, 0.03842, 0.9655, 0.03842, 0.9655, 0.03842, 0.9655, 0.03842, 0.9655, 0.03842, 0.9655, 0.03842, 0.9655, 0.03842, 0.9655, 0.03842, 0.9655, 0.03842, 0.9655, 0.03842, 0.9655, 0.03842, 0.9655, 0.03842, 0.9655, 0.03842, 0.9655, 0.03842, 0.9655, 0.03842, 0.9655, 0.03842, 0.9655, 0.03842, 0.9655, 0.03842, 0.9655, 0.4506, 0.9728, 0.4506, 0.9728, 0.4506, 0.9728, 0.4506, 0.9728, 0.4506, 0.9728, 0.4506, 0.9728, 0.4506, 0.9728, 0.4506, 0.9728, 0.04942, 0.8571, 0.04942, 0.8571, 0.04942, 0.8571, 0.04942, 0.8571, 0.03842, 0.9655, 0.03842, 0.9655, 0.03842, 0.9655, 0.03842, 0.9655, 0.03842, 0.9655, 0.03842, 0.9655, 0.03842, 0.9655, 0.03842, 0.9655, 0.03842, 0.9655, 0.03842, 0.9655, 0.03842, 0.9655, 0.03842, 0.9655, 0.03842, 0.9655, 0.03842, 0.9655, 0.03842, 0.9655, 0.03842, 0.9655, 0.03842, 0.9655, 0.03842, 0.9655, 0.03842, 0.9655, 0.03842, 0.9655, 0.03842, 0.9655, 0.456, 0.96, 0.456, 0.96, 0.456, 0.96, 0.456, 0.96, 0.03842, 0.9655, 0.03842, 0.9655, 0.03842, 0.9655, 0.03842, 0.9655, 0.03842, 0.9655, 0.03842, 0.9655, 0.456, 0.96, 0.456, 0.96, 0.456, 0.96, 0.456, 0.96, 0.03842, 0.9655, 0.03842, 0.9655, 0.03842, 0.9655, 0.03842, 0.9655, 0.03842, 0.9655, 0.03842, 0.9655, 0.03842, 0.9655, 0.03842, 0.9655, 0.03842, 0.9655, 0.03842, 0.9655, 0.03842, 0.9655, 0.03842, 0.9655, 0.03842, 0.9655, 0.3532, 0.9602, 0.3532, 0.9602, 0.3532, 0.9602, 0.3532, 0.9602, 0.3532, 0.9602, 0.3532, 0.9602, 0.3532, 0.9602, 0.3532, 0.9602, 0.3532, 0.9602, 0.3532, 0.9602, 0.3532, 0.9602, 0.3532, 0.9602, 0.3532, 0.9602, 0.3532, 0.9602, 0.3532, 0.9602, 0.3532, 0.9602, 0.3532, 0.9602, 0.3532, 0.9602, 0.3532, 0.9602, 0.3532, 0.9602, 0.3532, 0.9602, 0.3532, 0.9602, 0.3532, 0.9602, 0.3532, 0.9602, 0.3532, 0.9602, 0.3532, 0.9602, 0.3532, 0.9602, 0.3532, 0.9602, 0.3532, 0.9602, 0.3532, 0.9602, 0.3532, 0.9602, 0.3532, 0.9602, 0.3532, 0.9602, 0.3532, 0.9602, 0.3532, 0.9602, 0.3532, 0.9602, 0.3532, 0.9602, 0.3532, 0.9602, 0.3532, 0.9602, 0.3532, 0.9602, 0.3532, 0.9602, 0.3532, 0.9602, 0.3532, 0.9602, 0.3532, 0.9602, 0.03826, 0.9356, 0.03826, 0.9356, 0.03826, 0.9356, 0.03826, 0.9356, 0.2474, 0.9504, 0.2474, 0.9504, 0.2474, 0.9504, 0.2474, 0.9504, 0.03826, 0.9356, 0.03826, 0.9356, 0.03826, 0.9356, 0.03826, 0.9356, 0.03826, 0.9356, 0.03826, 0.9356, 0.03826, 0.9356, 0.03826, 0.9356, 0.03826, 0.9356, 0.03826, 0.9356, 0.03826, 0.9356, 0.03826, 0.9356, 0.03826, 0.9356, 0.03826, 0.9356, 0.03826, 0.9356, 0.03826, 0.9356, 0.03826, 0.9356, 0.03826, 0.9356, 0.03826, 0.9356, 0.03826, 0.9356, 0.03826, 0.9356, 0.03826, 0.9356, 0.03826, 0.9356, 0.03826, 0.9356, 0.03826, 0.9356, 0.03826, 0.9356, 0.03826, 0.9356, 0.03826, 0.9356, 0.2474, 0.9504, 0.2474, 0.9504, 0.2474, 0.9504, 0.2474, 0.9504, 0.03826, 0.9356, 0.03826, 0.9356, 0.03826, 0.9356, 0.03826, 0.9356, 0.2474, 0.9504, 0.2474, 0.9504, 0.2474, 0.9504, 0.2474, 0.9504, 0.03826, 0.9356, 0.03826, 0.9356, 0.03826, 0.9356, 0.03826, 0.9356, 0.03826, 0.9356, 0.03826, 0.9356, 0.03826, 0.9356, 0.03826, 0.9356, 0.03826, 0.9356, 0.03826, 0.9356, 0.03826, 0.9356, 0.03826, 0.9356, 0.2474, 0.9504, 0.2474, 0.9504, 0.2474, 0.9504, 0.2474, 0.9504, 0.03826, 0.9356, 0.03826, 0.9356, 0.03826, 0.9356, 0.03826, 0.9356, 0.2474, 0.9504, 0.2474, 0.9504, 0.2474, 0.9504, 0.2474, 0.9504, 0.03826, 0.9356, 0.03826, 0.9356, 0.03826, 0.9356, 0.03826, 0.9356, 0.03826, 0.9356, 0.03826, 0.9356, 0.03826, 0.9356, 0.03826, 0.9356, 0.03826, 0.9356, 0.03826, 0.9356, 0.03826, 0.9356, 0.03826, 0.9356, 0.2474, 0.9504, 0.2474, 0.9504, 0.2474, 0.9504, 0.2474, 0.9504, 0.03826, 0.9356, 0.03826, 0.9356, 0.03826, 0.9356, 0.03826, 0.9356, 0.03826, 0.9356, 0.03826, 0.9356, 0.03826, 0.9356, 0.03826, 0.9356, 0.03826, 0.9356, 0.03826, 0.9356, 0.03826, 0.9356, 0.03826, 0.9356, 0.03826, 0.9356, 0.03826, 0.9356, 0.03826, 0.9356, 0.03826, 0.9356, 0.03842, 0.9655, 0.03842, 0.9655, 0.03842, 0.9655, 0.03842, 0.9655, 0.8817, 0.8253, 0.672, 0.819, 0.6658, 0.9922, 0.9128, 0.8774, 0.8616, 0.9974, 0.9128, 0.8774, 0.6658, 0.9922, 0.867, 0.8248, 0.6803, 0.8263, 0.598, 0.9946, 0.8123, 0.9941, 0.867, 0.8248, 0.8123, 0.9941, 0.9275, 0.9939, 0.9856, 0.8239, 0.8194, 0.9924, 0.8612, 0.8246, 0.9411, 0.8246, 0.898, 0.9924, 0.8612, 0.8246, 0.8194, 0.9924, 0.6836, 0.9924, 0.6836, 0.8246, 0.03842, 0.9655, 0.03842, 0.9655, 0.03842, 0.9655, 0.3532, 0.9602, 0.3532, 0.9602, 0.3532, 0.9602, 0.3532, 0.9602, 0.1374, 0.948, 0.1374, 0.948, 0.1374, 0.948, 0.1374, 0.948, 0.03842, 0.9655, 0.03842, 0.9655, 0.03842, 0.9655, 0.03842, 0.9655, 0.03842, 0.9655, 0.03842, 0.9655, 0.03842, 0.9655, 0.03842, 0.9655, 0.03842, 0.9655, 0.03842, 0.9655, 0.03842, 0.9655, 0.03842, 0.9655, 0.03842, 0.9655, 0.03842, 0.9655, 0.03842, 0.9655, 0.03842, 0.9655, 0.03842, 0.9655, 0.03842, 0.9655, 0.03842, 0.9655, 0.03842, 0.9655, 0.03842, 0.9655, 0.03842, 0.9655, 0.03842, 0.9655, 0.03842, 0.9655, 0.03842, 0.9655, 0.03842, 0.9655, 0.03842, 0.9655, 0.03842, 0.9655, 0.03842, 0.9655, 0.03842, 0.9655, 0.03842, 0.9655, 0.03842, 0.9655, 0.03842, 0.9655, 0.03842, 0.9655, 0.03842, 0.9655, 0.03842, 0.9655, 0.03842, 0.9655, 0.03842, 0.9655, 0.03842, 0.9655, 0.03842, 0.9655, 0.03842, 0.9655, 0.03842, 0.9655, 0.03842, 0.9655, 0.03842, 0.9655, 0.03842, 0.9655, 0.03842, 0.9655, 0.03842, 0.9655, 0.03842, 0.9655, 0.03842, 0.9655, 0.03842, 0.9655, 0.03842, 0.9655, 0.03842, 0.9655, 0.03842, 0.9655, 0.03842, 0.9655, 0.03842, 0.9655, 0.456, 0.96, 0.456, 0.96, 0.456, 0.96, 0.456, 0.96, 0.03842, 0.9655, 0.03842, 0.9655, 0.03842, 0.9655, 0.03842, 0.9655, 0.03842, 0.9655, 0.03842, 0.9655, 0.03842, 0.9655, 0.03842, 0.9655, 0.03842, 0.9655, 0.03842, 0.9655, 0.03842, 0.9655, 0.03842, 0.9655, 0.03842, 0.9655, 0.03842, 0.9655, 0.03842, 0.9655, 0.456, 0.96, 0.456, 0.96, 0.456, 0.96, 0.456, 0.96, 0.03842, 0.9655, 0.03842, 0.9655, 0.03842, 0.9655, 0.03842, 0.9655, 0.03842, 0.9655, 0.03842, 0.9655, 0.03842, 0.9655, 0.03842, 0.9655, 0.03842, 0.9655, 0.03842, 0.9655, 0.6162, 0.9935, 0.5881, 0.8212, 0.5196, 0.8401, 0.5605, 0.9996, 0.707, 0.9865, 0.707, 0.8197, 0.5881, 0.8212, 0.6162, 0.9935, 0.03842, 0.9655, 0.03842, 0.9655, 0.03842, 0.9655, 0.03842, 0.9655, 0.1098, 0.8415, 0.1106, 0.8891, 0.05453, 0.8778, 0.04604, 0.8307, 0.03842, 0.9655, 0.03842, 0.9655, 0.03842, 0.9655, 0.03842, 0.9655, 0.456, 0.96, 0.456, 0.96, 0.456, 0.96, 0.456, 0.96, 0.03842, 0.9655, 0.03842, 0.9655, 0.03842, 0.9655, 0.03842, 0.9655, 0.456, 0.96, 0.456, 0.96, 0.456, 0.96, 0.456, 0.96, 0.03842, 0.9655, 0.03842, 0.9655, 0.03842, 0.9655, 0.03842, 0.9655, 0.456, 0.96, 0.456, 0.96, 0.456, 0.96, 0.456, 0.96, 0.03842, 0.9655, 0.03842, 0.9655, 0.03842, 0.9655, 0.03842, 0.9655, 0.03842, 0.9655, 0.03842, 0.9655, 0.03842, 0.9655, 0.03842, 0.9655, 0.03842, 0.9655, 0.03842, 0.9655, 0.03842, 0.9655, 0.456, 0.96, 0.456, 0.96, 0.456, 0.96, 0.456, 0.96, 0.03842, 0.9655, 0.03842, 0.9655, 0.03842, 0.9655, 0.03842, 0.9655, 0.03842, 0.9655, 0.03842, 0.9655, 0.03842, 0.9655, 0.03842, 0.9655, 0.03842, 0.9655, 0.03842, 0.9655, 0.03842, 0.9655, 0.03842, 0.9655, 0.03842, 0.9655, 0.03842, 0.9655, 0.03842, 0.9655, 0.03842, 0.9655, 0.03842, 0.9655, 0.03842, 0.9655, 0.03842, 0.9655, 0.03842, 0.9655, 0.03842, 0.9655, 0.03842, 0.9655, 0.03842, 0.9655, 0.03842, 0.9655, 0.03842, 0.9655, 0.03842, 0.9655, 0.03842, 0.9655, 0.03842, 0.9655, 0.03842, 0.9655, 0.03842, 0.9655, 0.03842, 0.9655, 0.03842, 0.9655, 0.03842, 0.9655, 0.03842, 0.9655, 0.03842, 0.9655, 0.03842, 0.9655, 0.03842, 0.9655, 0.03842, 0.9655, 0.03842, 0.9655, 0.03842, 0.9655, 0.03842, 0.9655, 0.03842, 0.9655, 0.03842, 0.9655, 0.03842, 0.9655, 0.03842, 0.9655, 0.03842, 0.9655, 0.03842, 0.9655, 0.03842, 0.9655, 0.03842, 0.9655, 0.03842, 0.9655, 0.03842, 0.9655, 0.03842, 0.9655, 0.03842, 0.9655, 0.456, 0.96, 0.456, 0.96, 0.456, 0.96, 0.456, 0.96, 0.03842, 0.9655, 0.03842, 0.9655, 0.03842, 0.9655, 0.03842, 0.9655, 0.03842, 0.9655, 0.03842, 0.9655, 0.03842, 0.9655, 0.03842, 0.9655, 0.03842, 0.9655, 0.03842, 0.9655, 0.03842, 0.9655, 0.456, 0.96, 0.456, 0.96, 0.456, 0.96, 0.456, 0.96, 0.2624, 0.8505, 0.2624, 0.8505, 0.2624, 0.8505, 0.2624, 0.8505, 0.456, 0.96, 0.456, 0.96, 0.456, 0.96, 0.456, 0.96, 0.456, 0.96, 0.456, 0.96, 0.456, 0.96, 0.456, 0.96, 0.03842, 0.9655, 0.03842, 0.9655, 0.03842, 0.9655, 0.03842, 0.9655, 0.03842, 0.9655, 0.03842, 0.9655, 0.03842, 0.9655, 0.03842, 0.9655, 0.03842, 0.9655, 0.03842, 0.9655, 0.03842, 0.9655, 0.03842, 0.9655, 0.03842, 0.9655, 0.456, 0.96, 0.456, 0.96, 0.456, 0.96, 0.456, 0.96, 0.03842, 0.9655, 0.03842, 0.9655, 0.03842, 0.9655, 0.03842, 0.9655, 0.03842, 0.9655, 0.03842, 0.9655, 0.03842, 0.9655, 0.03842, 0.9655, 0.03842, 0.9655, 0.03842, 0.9655, 0.03842, 0.9655, 0.03842, 0.9655, 0.03842, 0.9655, 0.03842, 0.9655, 0.03842, 0.9655, 0.03842, 0.9655, 0.03842, 0.9655, 0.03842, 0.9655, 0.456, 0.96, 0.456, 0.96, 0.456, 0.96, 0.456, 0.96, 0.2624, 0.8505, 0.2624, 0.8505, 0.2624, 0.8505, 0.2624, 0.8505, 0.456, 0.96, 0.456, 0.96, 0.456, 0.96, 0.456, 0.96, 0.03842, 0.9655, 0.03842, 0.9655, 0.03842, 0.9655, 0.03842, 0.9655, 0.1115, 0.8239, 0.1098, 0.8415, 0.04604, 0.8307, 0.04237, 0.8123, 0.03842, 0.9655, 0.03842, 0.9655, 0.03842, 0.9655, 0.03842, 0.9655, 0.03842, 0.9655, 0.03842, 0.9655, 0.03842, 0.9655, 0.03842, 0.9655, 0.03842, 0.9655, 0.03842, 0.9655, 0.03842, 0.9655, 0.03842, 0.9655, 0.03842, 0.9655, 0.03842, 0.9655, 0.03842, 0.9655, 0.03842, 0.9655, 0.03842, 0.9655, 0.03842, 0.9655, 0.03842, 0.9655, 0.03842, 0.9655, 0.03842, 0.9655, 0.03842, 0.9655, 0.03842, 0.9655, 0.03842, 0.9655, 0.03842, 0.9655, 0.03842, 0.9655, 0.03842, 0.9655, 0.03842, 0.9655, 0.03842, 0.9655, 0.03842, 0.9655, 0.03842, 0.9655, 0.03842, 0.9655, 0.03842, 0.9655, 0.03842, 0.9655, 0.03842, 0.9655, 0.03842, 0.9655, 0.03842, 0.9655, 0.03842, 0.9655, 0.03842, 0.9655, 0.03842, 0.9655, 0.03842, 0.9655, 0.03842, 0.9655, 0.03842, 0.9655, 0.03842, 0.9655, 0.03842, 0.9655, 0.03842, 0.9655, 0.03842, 0.9655, 0.03842, 0.9655, 0.456, 0.96, 0.456, 0.96, 0.456, 0.96, 0.456, 0.96, 0.456, 0.96, 0.456, 0.96, 0.456, 0.96, 0.456, 0.96, 0.456, 0.96, 0.456, 0.96, 0.456, 0.96, 0.456, 0.96, 0.456, 0.96, 0.456, 0.96, 0.456, 0.96, 0.456, 0.96, 0.456, 0.96, 0.456, 0.96, 0.456, 0.96, 0.456, 0.96, 0.456, 0.96, 0.456, 0.96, 0.456, 0.96, 0.456, 0.96, 0.456, 0.96, 0.456, 0.96, 0.456, 0.96, 0.456, 0.96, 0.456, 0.96, 0.456, 0.96, 0.456, 0.96, 0.456, 0.96, 0.456, 0.96, 0.456, 0.96, 0.456, 0.96, 0.456, 0.96, 0.456, 0.96, 0.456, 0.96, 0.456, 0.96, 0.456, 0.96, 0.456, 0.96, 0.456, 0.96, 0.456, 0.96, 0.456, 0.96, 0.456, 0.96, 0.456, 0.96, 0.456, 0.96, 0.456, 0.96, 0.456, 0.96, 0.456, 0.96, 0.456, 0.96, 0.456, 0.96, 0.456, 0.96, 0.456, 0.96, 0.456, 0.96, 0.456, 0.96, 0.03842, 0.9655, 0.03842, 0.9655, 0.03842, 0.9655, 0.03842, 0.9655, 0.03842, 0.9655, 0.03842, 0.9655, 0.03842, 0.9655, 0.03842, 0.9655, 0.03842, 0.9655, 0.03842, 0.9655, 0.03842, 0.9655, 0.03842, 0.9655, 0.03842, 0.9655, 0.03842, 0.9655, 0.03842, 0.9655, 0.03842, 0.9655, 0.03842, 0.9655, 0.03842, 0.9655, 0.03842, 0.9655, 0.03842, 0.9655, 0.03842, 0.9655, 0.03842, 0.9655, 0.03842, 0.9655, 0.03842, 0.9655, 0.03842, 0.9655, 0.03842, 0.9655, 0.03842, 0.9655, 0.03842, 0.9655, 0.03842, 0.9655, 0.03842, 0.9655, 0.03842, 0.9655, 0.03842, 0.9655, 0.03842, 0.9655, 0.03842, 0.9655, 0.03842, 0.9655, 0.03842, 0.9655, 0.03842, 0.9655, 0.03842, 0.9655, 0.03842, 0.9655, 0.2624, 0.8505, 0.2624, 0.8505, 0.2624, 0.8505, 0.2624, 0.8505, 0.03842, 0.9655, 0.03842, 0.9655, 0.03842, 0.9655, 0.03842, 0.9655, 0.03842, 0.9655, 0.03842, 0.9655, 0.03842, 0.9655, 0.2624, 0.8505, 0.2624, 0.8505, 0.2624, 0.8505, 0.2624, 0.8505, 0.03842, 0.9655, 0.03842, 0.9655, 0.03842, 0.9655, 0.03842, 0.9655, 0.8598, 0.9954, 0.698, 0.9921, 0.8647, 0.8156, 0.03842, 0.9655, 0.03842, 0.9655, 0.03842, 0.9655, 0.03842, 0.9655, 0.03842, 0.9655, 0.03842, 0.9655, 0.03842, 0.9655, 0.03842, 0.9655, 0.03842, 0.9655, 0.03842, 0.9655, 0.03842, 0.9655, 0.03842, 0.9655, 0.03842, 0.9655, 0.03842, 0.9655, 0.03842, 0.9655, 0.03842, 0.9655, 0.03842, 0.9655, 0.03842, 0.9655, 0.03842, 0.9655, 0.03842, 0.9655, 0.8647, 0.8156, 0.698, 0.9921, 0.54, 0.8613, 0.5348, 0.8152, 0.03842, 0.9655, 0.03842, 0.9655, 0.03842, 0.9655, 0.03842, 0.9655, 0.03842, 0.9655, 0.03842, 0.9655, 0.03842, 0.9655, 0.03842, 0.9655, 0.4506, 0.9728, 0.4506, 0.9728, 0.4506, 0.9728, 0.4506, 0.9728, 0.03842, 0.9655, 0.03842, 0.9655, 0.03842, 0.9655, 0.03842, 0.9655, 0.03842, 0.9655, 0.03842, 0.9655, 0.03842, 0.9655, 0.03842, 0.9655, 0.03842, 0.9655, 0.03842, 0.9655, 0.03842, 0.9655, 0.03842, 0.9655, 0.03842, 0.9655, 0.03842, 0.9655, 0.03842, 0.9655, 0.03842, 0.9655, 0.03842, 0.9655, 0.03842, 0.9655, 0.03842, 0.9655, 0.03842, 0.9655, 0.03842, 0.9655, 0.03842, 0.9655, 0.03842, 0.9655, 0.03842, 0.9655, 0.03842, 0.9655, 0.4506, 0.9728, 0.4506, 0.9728, 0.4506, 0.9728, 0.4506, 0.9728, 0.4506, 0.9728, 0.4506, 0.9728, 0.4506, 0.9728, 0.4506, 0.9728, 0.04942, 0.8571, 0.04942, 0.8571, 0.04942, 0.8571, 0.04942, 0.8571, 0.03842, 0.9655, 0.03842, 0.9655, 0.03842, 0.9655, 0.03842, 0.9655, 0.03842, 0.9655, 0.03842, 0.9655, 0.03842, 0.9655, 0.03842, 0.9655, 0.03842, 0.9655, 0.03842, 0.9655, 0.03842, 0.9655, 0.03842, 0.9655, 0.03842, 0.9655, 0.03842, 0.9655, 0.03842, 0.9655, 0.03842, 0.9655, 0.03842, 0.9655, 0.03842, 0.9655, 0.03842, 0.9655, 0.03842, 0.9655, 0.03842, 0.9655, 0.456, 0.96, 0.456, 0.96, 0.456, 0.96, 0.456, 0.96, 0.03842, 0.9655, 0.03842, 0.9655, 0.03842, 0.9655, 0.03842, 0.9655, 0.03842, 0.9655, 0.03842, 0.9655, 0.456, 0.96, 0.456, 0.96, 0.456, 0.96, 0.456, 0.96, 0.03842, 0.9655, 0.03842, 0.9655, 0.03842, 0.9655, 0.03842, 0.9655, 0.03842, 0.9655, 0.03842, 0.9655, 0.03842, 0.9655, 0.03842, 0.9655, 0.03842, 0.9655, 0.03842, 0.9655, 0.03842, 0.9655, 0.03842, 0.9655, 0.03842, 0.9655, 0.3532, 0.9602, 0.3532, 0.9602, 0.3532, 0.9602, 0.3532, 0.9602, 0.3532, 0.9602, 0.3532, 0.9602, 0.3532, 0.9602, 0.3532, 0.9602, 0.3532, 0.9602, 0.3532, 0.9602, 0.3532, 0.9602, 0.3532, 0.9602, 0.3532, 0.9602, 0.3532, 0.9602, 0.3532, 0.9602, 0.3532, 0.9602, 0.3532, 0.9602, 0.3532, 0.9602, 0.3532, 0.9602, 0.3532, 0.9602, 0.3532, 0.9602, 0.3532, 0.9602, 0.3532, 0.9602, 0.3532, 0.9602, 0.3532, 0.9602, 0.3532, 0.9602, 0.3532, 0.9602, 0.3532, 0.9602, 0.3532, 0.9602, 0.3532, 0.9602, 0.3532, 0.9602, 0.3532, 0.9602, 0.3532, 0.9602, 0.3532, 0.9602, 0.3532, 0.9602, 0.3532, 0.9602, 0.3532, 0.9602, 0.3532, 0.9602, 0.3532, 0.9602, 0.3532, 0.9602, 0.3532, 0.9602, 0.3532, 0.9602, 0.3532, 0.9602, 0.3532, 0.9602, 0.03826, 0.9356, 0.03826, 0.9356, 0.03826, 0.9356, 0.03826, 0.9356, 0.2474, 0.9504, 0.2474, 0.9504, 0.2474, 0.9504, 0.2474, 0.9504, 0.03826, 0.9356, 0.03826, 0.9356, 0.03826, 0.9356, 0.03826, 0.9356, 0.03826, 0.9356, 0.03826, 0.9356, 0.03826, 0.9356, 0.03826, 0.9356, 0.03826, 0.9356, 0.03826, 0.9356, 0.03826, 0.9356, 0.03826, 0.9356, 0.03826, 0.9356, 0.03826, 0.9356, 0.03826, 0.9356, 0.03826, 0.9356, 0.03826, 0.9356, 0.03826, 0.9356, 0.03826, 0.9356, 0.03826, 0.9356, 0.03826, 0.9356, 0.03826, 0.9356, 0.03826, 0.9356, 0.03826, 0.9356, 0.03826, 0.9356, 0.03826, 0.9356, 0.03826, 0.9356, 0.03826, 0.9356, 0.2474, 0.9504, 0.2474, 0.9504, 0.2474, 0.9504, 0.2474, 0.9504, 0.03826, 0.9356, 0.03826, 0.9356, 0.03826, 0.9356, 0.03826, 0.9356, 0.2474, 0.9504, 0.2474, 0.9504, 0.2474, 0.9504, 0.2474, 0.9504, 0.03826, 0.9356, 0.03826, 0.9356, 0.03826, 0.9356, 0.03826, 0.9356, 0.03826, 0.9356, 0.03826, 0.9356, 0.03826, 0.9356, 0.03826, 0.9356, 0.03826, 0.9356, 0.03826, 0.9356, 0.03826, 0.9356, 0.03826, 0.9356, 0.2474, 0.9504, 0.2474, 0.9504, 0.2474, 0.9504, 0.2474, 0.9504, 0.03826, 0.9356, 0.03826, 0.9356, 0.03826, 0.9356, 0.03826, 0.9356, 0.2474, 0.9504, 0.2474, 0.9504, 0.2474, 0.9504, 0.2474, 0.9504, 0.03826, 0.9356, 0.03826, 0.9356, 0.03826, 0.9356, 0.03826, 0.9356, 0.03826, 0.9356, 0.03826, 0.9356, 0.03826, 0.9356, 0.03826, 0.9356, 0.03826, 0.9356, 0.03826, 0.9356, 0.03826, 0.9356, 0.03826, 0.9356, 0.2474, 0.9504, 0.2474, 0.9504, 0.2474, 0.9504, 0.2474, 0.9504, 0.03826, 0.9356, 0.03826, 0.9356, 0.03826, 0.9356, 0.03826, 0.9356, 0.03826, 0.9356, 0.03826, 0.9356, 0.03826, 0.9356, 0.03826, 0.9356, 0.03826, 0.9356, 0.03826, 0.9356, 0.03826, 0.9356, 0.03826, 0.9356, 0.03826, 0.9356, 0.03826, 0.9356, 0.03826, 0.9356, 0.03826, 0.9356, 0.03842, 0.9655, 0.03842, 0.9655, 0.03842, 0.9655, 0.03842, 0.9655, 0.8817, 0.8253, 0.9128, 0.8774, 0.6658, 0.9922, 0.672, 0.819, 0.8616, 0.9974, 0.6658, 0.9922, 0.9128, 0.8774, 0.867, 0.8248, 0.8123, 0.9941, 0.598, 0.9946, 0.6803, 0.8263, 0.867, 0.8248, 0.9856, 0.8239, 0.9275, 0.9939, 0.8123, 0.9941, 0.8194, 0.9924, 0.898, 0.9924, 0.9411, 0.8246, 0.8612, 0.8246, 0.8612, 0.8246, 0.6836, 0.8246, 0.6836, 0.9924, 0.8194, 0.9924, 0.03842, 0.9655, 0.03842, 0.9655, 0.03842, 0.9655, 0.3532, 0.9602, 0.3532, 0.9602, 0.3532, 0.9602, 0.3532, 0.9602, 0.1374, 0.948, 0.1374, 0.948, 0.1374, 0.948, 0.1374, 0.948, 0.03842, 0.9655, 0.03842, 0.9655, 0.03842, 0.9655, 0.03842, 0.9655, 0.03842, 0.9655, 0.03842, 0.9655, 0.03842, 0.9655, 0.03842, 0.9655, 0.03842, 0.9655, 0.03842, 0.9655, 0.03842, 0.9655, 0.03842, 0.9655, 0.03842, 0.9655, 0.03842, 0.9655, 0.03842, 0.9655, 0.03842, 0.9655, 0.03842, 0.9655, 0.03842, 0.9655, 0.03842, 0.9655, 0.03842, 0.9655, 0.03842, 0.9655, 0.03842, 0.9655, 0.03842, 0.9655, 0.03842, 0.9655, 0.03842, 0.9655, 0.03842, 0.9655, 0.03842, 0.9655, 0.03842, 0.9655, 0.03842, 0.9655, 0.03842, 0.9655, 0.03842, 0.9655, 0.03842, 0.9655, 0.03842, 0.9655, 0.03842, 0.9655, 0.03842, 0.9655, 0.03842, 0.9655, 0.03842, 0.9655, 0.03842, 0.9655, 0.03842, 0.9655, 0.03842, 0.9655, 0.03842, 0.9655, 0.03842, 0.9655, 0.03842, 0.9655, 0.03842, 0.9655, 0.03842, 0.9655, 0.03842, 0.9655, 0.03842, 0.9655, 0.03842, 0.9655, 0.03842, 0.9655, 0.03842, 0.9655, 0.03842, 0.9655])
me_cube_035.materials.append(mat_suv_lampu)
me_cube_035.materials.append(mat_suv_body)
me_cube_035.use_remesh_preserve_volume = False
me_cube_035.use_remesh_preserve_attributes = False
me_cube_035.use_mirror_vertex_groups = False
me_cube_035.update()
me_cylinder_028 = bpy.data.meshes.new('Cylinder.028')
me_cylinder_028.from_pydata([(-0.1754, 0.51, -1.408e-06), (0.1499, 0.1475, -1.356e-06), (-0.1754, 0.4126, -0.2997), (0.1493, 0.1194, -0.08644), (-0.1754, 0.1576, -0.4849), (0.1476, 0.0459, -0.1399), (-0.1754, -0.1575, -0.4849), (0.1456, -0.04494, -0.1399), (-0.1754, -0.4124, -0.2997), (0.1439, -0.1184, -0.08644), (-0.1754, -0.5098, -1.363e-06), (0.1433, -0.1465, -1.355e-06), (-0.1754, -0.4124, 0.2997), (0.1439, -0.1184, 0.08643), (-0.1754, -0.1575, 0.4849), (0.1456, -0.04494, 0.1399), (-0.1754, 0.1576, 0.4849), (0.1476, 0.0459, 0.1399), (-0.1754, 0.4126, 0.2997), (0.1493, 0.1194, 0.08643), (0.1853, 0.4126, -0.2997), (0.1853, 0.51, -1.372e-06), (0.1853, 0.1576, -0.4849), (0.1853, -0.1575, -0.4849), (0.1853, -0.4124, -0.2997), (0.1853, -0.5098, -1.327e-06), (0.1853, -0.4124, 0.2997), (0.1853, -0.1575, 0.4849), (0.1853, 0.1576, 0.4849), (0.1853, 0.4126, 0.2997), (0.1645, 0.2746, -0.1995), (0.1645, 0.3394, -1.362e-06), (0.1645, 0.1049, -0.3228), (0.1645, -0.1048, -0.3228), (0.1645, -0.2745, -0.1995), (0.1645, -0.3393, -1.346e-06), (0.1645, -0.2745, 0.1995), (0.1645, -0.1048, 0.3228), (0.1645, 0.1049, 0.3228), (0.1645, 0.2746, 0.1995), (0.1511, 0.1982, -0.1444), (0.1522, 0.245, -1.358e-06), (0.1483, 0.07544, -0.2336), (0.1449, -0.07626, -0.2336), (0.1421, -0.199, -0.1444), (0.141, -0.2459, -1.349e-06), (0.1421, -0.199, 0.1443), (0.1449, -0.07626, 0.2336), (0.1483, 0.07544, 0.2336), (0.1511, 0.1982, 0.1443)], [], [(0, 21, 20, 2), (2, 20, 22, 4), (4, 22, 23, 6), (6, 23, 24, 8), (8, 24, 25, 10), (10, 25, 26, 12), (12, 26, 27, 14), (14, 27, 28, 16), (3, 1, 19, 17, 15, 13, 11, 9, 7, 5), (16, 28, 29, 18), (18, 29, 21, 0), (0, 2, 4, 6, 8, 10, 12, 14, 16, 18), (31, 30, 20, 21), (30, 32, 22, 20), (32, 33, 23, 22), (33, 34, 24, 23), (34, 35, 25, 24), (35, 36, 26, 25), (36, 37, 27, 26), (37, 38, 28, 27), (38, 39, 29, 28), (39, 31, 21, 29), (41, 40, 30, 31), (40, 42, 32, 30), (42, 43, 33, 32), (43, 44, 34, 33), (44, 45, 35, 34), (45, 46, 36, 35), (46, 47, 37, 36), (47, 48, 38, 37), (48, 49, 39, 38), (49, 41, 31, 39), (1, 3, 40, 41), (3, 5, 42, 40), (5, 7, 43, 42), (7, 9, 44, 43), (9, 11, 45, 44), (11, 13, 46, 45), (13, 15, 47, 46), (15, 17, 48, 47), (17, 19, 49, 48), (19, 1, 41, 49)])
me_cylinder_028.polygons.foreach_set('use_smooth', [True] * 42)
_uv = me_cylinder_028.uv_layers.new(name='UVMap')
_uv.uv.foreach_set('vector', [0.4294, 0.9565, 0.4294, 0.9565, 0.4294, 0.9565, 0.4294, 0.9565, 0.4294, 0.9565, 0.4294, 0.9565, 0.4294, 0.9565, 0.4294, 0.9565, 0.4294, 0.9565, 0.4294, 0.9565, 0.4294, 0.9565, 0.4294, 0.9565, 0.4294, 0.9565, 0.4294, 0.9565, 0.4294, 0.9565, 0.4294, 0.9565, 0.4294, 0.9565, 0.4294, 0.9565, 0.4294, 0.9565, 0.4294, 0.9565, 0.4294, 0.9565, 0.4294, 0.9565, 0.4294, 0.9565, 0.4294, 0.9565, 0.4294, 0.9565, 0.4294, 0.9565, 0.4294, 0.9565, 0.4294, 0.9565, 0.4294, 0.9565, 0.4294, 0.9565, 0.4294, 0.9565, 0.4294, 0.9565, 0.1388, 0.225, 0.1733, 0.2138, 0.1946, 0.1845, 0.1946, 0.1483, 0.1733, 0.1189, 0.1388, 0.1077, 0.1043, 0.1189, 0.08304, 0.1483, 0.08304, 0.1845, 0.1043, 0.2138, 0.4294, 0.9565, 0.4294, 0.9565, 0.4294, 0.9565, 0.4294, 0.9565, 0.4294, 0.9565, 0.4294, 0.9565, 0.4294, 0.9565, 0.4294, 0.9565, 0.4294, 0.9565, 0.4294, 0.9565, 0.4294, 0.9565, 0.4294, 0.9565, 0.4294, 0.9565, 0.4294, 0.9565, 0.4294, 0.9565, 0.4294, 0.9565, 0.4294, 0.9565, 0.4294, 0.9565, 0.4294, 0.9565, 0.4294, 0.9565, 0.4294, 0.9565, 0.4294, 0.9565, 0.4294, 0.9565, 0.4294, 0.9565, 0.4294, 0.9565, 0.4294, 0.9565, 0.4294, 0.9565, 0.4294, 0.9565, 0.4294, 0.9565, 0.4294, 0.9565, 0.4294, 0.9565, 0.4294, 0.9565, 0.4294, 0.9565, 0.4294, 0.9565, 0.4294, 0.9565, 0.4294, 0.9565, 0.4294, 0.9565, 0.4294, 0.9565, 0.4294, 0.9565, 0.4294, 0.9565, 0.4294, 0.9565, 0.4294, 0.9565, 0.4294, 0.9565, 0.4294, 0.9565, 0.4294, 0.9565, 0.4294, 0.9565, 0.4294, 0.9565, 0.4294, 0.9565, 0.4294, 0.9565, 0.4294, 0.9565, 0.4294, 0.9565, 0.4294, 0.9565, 0.4294, 0.9565, 0.4294, 0.9565, 0.4294, 0.9565, 0.4294, 0.9565, 0.4294, 0.9565, 0.4294, 0.9565, 0.1964, 0.2456, 0.1388, 0.2643, 0.1388, 0.3017, 0.2184, 0.2759, 0.1388, 0.2643, 0.08125, 0.2456, 0.05926, 0.2759, 0.1388, 0.3017, 0.08125, 0.2456, 0.04567, 0.1967, 0.01009, 0.2082, 0.05926, 0.2759, 0.04567, 0.1967, 0.04567, 0.1361, 0.01009, 0.1246, 0.01009, 0.2082, 0.04567, 0.1361, 0.08125, 0.08715, 0.05926, 0.05689, 0.01009, 0.1246, 0.08125, 0.08715, 0.1388, 0.06845, 0.1388, 0.03104, 0.05926, 0.05689, 0.1388, 0.06845, 0.1964, 0.08715, 0.2184, 0.05689, 0.1388, 0.03104, 0.1964, 0.08715, 0.232, 0.1361, 0.2675, 0.1246, 0.2184, 0.05689, 0.232, 0.1361, 0.232, 0.1967, 0.2675, 0.2082, 0.2675, 0.1246, 0.232, 0.1967, 0.1964, 0.2456, 0.2184, 0.2759, 0.2675, 0.2082, 0.1733, 0.2138, 0.1388, 0.225, 0.1388, 0.2643, 0.1964, 0.2456, 0.1388, 0.225, 0.1043, 0.2138, 0.08125, 0.2456, 0.1388, 0.2643, 0.1043, 0.2138, 0.08304, 0.1845, 0.04567, 0.1967, 0.08125, 0.2456, 0.08304, 0.1845, 0.08304, 0.1483, 0.04567, 0.1361, 0.04567, 0.1967, 0.08304, 0.1483, 0.1043, 0.1189, 0.08125, 0.08715, 0.04567, 0.1361, 0.1043, 0.1189, 0.1388, 0.1077, 0.1388, 0.06845, 0.08125, 0.08715, 0.1388, 0.1077, 0.1733, 0.1189, 0.1964, 0.08715, 0.1388, 0.06845, 0.1733, 0.1189, 0.1946, 0.1483, 0.232, 0.1361, 0.1964, 0.08715, 0.1946, 0.1483, 0.1946, 0.1845, 0.232, 0.1967, 0.232, 0.1361, 0.1946, 0.1845, 0.1733, 0.2138, 0.1964, 0.2456, 0.232, 0.1967])
me_cylinder_028.materials.append(mat_suv_ban)
me_cylinder_028.use_remesh_preserve_volume = False
me_cylinder_028.use_remesh_preserve_attributes = False
me_cylinder_028.use_mirror_vertex_groups = False
me_cylinder_028.update()
me_cylinder_027 = bpy.data.meshes.new('Cylinder.027')
me_cylinder_027.from_pydata([(-0.1754, 0.51, -1.408e-06), (0.1499, 0.1475, -1.356e-06), (-0.1754, 0.4126, -0.2997), (0.1493, 0.1194, -0.08644), (-0.1754, 0.1576, -0.4849), (0.1476, 0.0459, -0.1399), (-0.1754, -0.1575, -0.4849), (0.1456, -0.04494, -0.1399), (-0.1754, -0.4124, -0.2997), (0.1439, -0.1184, -0.08644), (-0.1754, -0.5098, -1.363e-06), (0.1433, -0.1465, -1.355e-06), (-0.1754, -0.4124, 0.2997), (0.1439, -0.1184, 0.08643), (-0.1754, -0.1575, 0.4849), (0.1456, -0.04494, 0.1399), (-0.1754, 0.1576, 0.4849), (0.1476, 0.0459, 0.1399), (-0.1754, 0.4126, 0.2997), (0.1493, 0.1194, 0.08643), (0.1853, 0.4126, -0.2997), (0.1853, 0.51, -1.372e-06), (0.1853, 0.1576, -0.4849), (0.1853, -0.1575, -0.4849), (0.1853, -0.4124, -0.2997), (0.1853, -0.5098, -1.327e-06), (0.1853, -0.4124, 0.2997), (0.1853, -0.1575, 0.4849), (0.1853, 0.1576, 0.4849), (0.1853, 0.4126, 0.2997), (0.1645, 0.2746, -0.1995), (0.1645, 0.3394, -1.362e-06), (0.1645, 0.1049, -0.3228), (0.1645, -0.1048, -0.3228), (0.1645, -0.2745, -0.1995), (0.1645, -0.3393, -1.346e-06), (0.1645, -0.2745, 0.1995), (0.1645, -0.1048, 0.3228), (0.1645, 0.1049, 0.3228), (0.1645, 0.2746, 0.1995), (0.1511, 0.1982, -0.1444), (0.1522, 0.245, -1.358e-06), (0.1483, 0.07544, -0.2336), (0.1449, -0.07626, -0.2336), (0.1421, -0.199, -0.1444), (0.141, -0.2459, -1.349e-06), (0.1421, -0.199, 0.1443), (0.1449, -0.07626, 0.2336), (0.1483, 0.07544, 0.2336), (0.1511, 0.1982, 0.1443)], [], [(0, 21, 20, 2), (2, 20, 22, 4), (4, 22, 23, 6), (6, 23, 24, 8), (8, 24, 25, 10), (10, 25, 26, 12), (12, 26, 27, 14), (14, 27, 28, 16), (3, 1, 19, 17, 15, 13, 11, 9, 7, 5), (16, 28, 29, 18), (18, 29, 21, 0), (0, 2, 4, 6, 8, 10, 12, 14, 16, 18), (31, 30, 20, 21), (30, 32, 22, 20), (32, 33, 23, 22), (33, 34, 24, 23), (34, 35, 25, 24), (35, 36, 26, 25), (36, 37, 27, 26), (37, 38, 28, 27), (38, 39, 29, 28), (39, 31, 21, 29), (41, 40, 30, 31), (40, 42, 32, 30), (42, 43, 33, 32), (43, 44, 34, 33), (44, 45, 35, 34), (45, 46, 36, 35), (46, 47, 37, 36), (47, 48, 38, 37), (48, 49, 39, 38), (49, 41, 31, 39), (1, 3, 40, 41), (3, 5, 42, 40), (5, 7, 43, 42), (7, 9, 44, 43), (9, 11, 45, 44), (11, 13, 46, 45), (13, 15, 47, 46), (15, 17, 48, 47), (17, 19, 49, 48), (19, 1, 41, 49)])
me_cylinder_027.polygons.foreach_set('use_smooth', [True] * 42)
_uv = me_cylinder_027.uv_layers.new(name='UVMap')
_uv.uv.foreach_set('vector', [0.4294, 0.9565, 0.4294, 0.9565, 0.4294, 0.9565, 0.4294, 0.9565, 0.4294, 0.9565, 0.4294, 0.9565, 0.4294, 0.9565, 0.4294, 0.9565, 0.4294, 0.9565, 0.4294, 0.9565, 0.4294, 0.9565, 0.4294, 0.9565, 0.4294, 0.9565, 0.4294, 0.9565, 0.4294, 0.9565, 0.4294, 0.9565, 0.4294, 0.9565, 0.4294, 0.9565, 0.4294, 0.9565, 0.4294, 0.9565, 0.4294, 0.9565, 0.4294, 0.9565, 0.4294, 0.9565, 0.4294, 0.9565, 0.4294, 0.9565, 0.4294, 0.9565, 0.4294, 0.9565, 0.4294, 0.9565, 0.4294, 0.9565, 0.4294, 0.9565, 0.4294, 0.9565, 0.4294, 0.9565, 0.1388, 0.225, 0.1733, 0.2138, 0.1946, 0.1845, 0.1946, 0.1483, 0.1733, 0.1189, 0.1388, 0.1077, 0.1043, 0.1189, 0.08304, 0.1483, 0.08304, 0.1845, 0.1043, 0.2138, 0.4294, 0.9565, 0.4294, 0.9565, 0.4294, 0.9565, 0.4294, 0.9565, 0.4294, 0.9565, 0.4294, 0.9565, 0.4294, 0.9565, 0.4294, 0.9565, 0.4294, 0.9565, 0.4294, 0.9565, 0.4294, 0.9565, 0.4294, 0.9565, 0.4294, 0.9565, 0.4294, 0.9565, 0.4294, 0.9565, 0.4294, 0.9565, 0.4294, 0.9565, 0.4294, 0.9565, 0.4294, 0.9565, 0.4294, 0.9565, 0.4294, 0.9565, 0.4294, 0.9565, 0.4294, 0.9565, 0.4294, 0.9565, 0.4294, 0.9565, 0.4294, 0.9565, 0.4294, 0.9565, 0.4294, 0.9565, 0.4294, 0.9565, 0.4294, 0.9565, 0.4294, 0.9565, 0.4294, 0.9565, 0.4294, 0.9565, 0.4294, 0.9565, 0.4294, 0.9565, 0.4294, 0.9565, 0.4294, 0.9565, 0.4294, 0.9565, 0.4294, 0.9565, 0.4294, 0.9565, 0.4294, 0.9565, 0.4294, 0.9565, 0.4294, 0.9565, 0.4294, 0.9565, 0.4294, 0.9565, 0.4294, 0.9565, 0.4294, 0.9565, 0.4294, 0.9565, 0.4294, 0.9565, 0.4294, 0.9565, 0.4294, 0.9565, 0.4294, 0.9565, 0.4294, 0.9565, 0.4294, 0.9565, 0.4294, 0.9565, 0.4294, 0.9565, 0.4294, 0.9565, 0.4294, 0.9565, 0.1964, 0.2456, 0.1388, 0.2643, 0.1388, 0.3017, 0.2184, 0.2759, 0.1388, 0.2643, 0.08125, 0.2456, 0.05926, 0.2759, 0.1388, 0.3017, 0.08125, 0.2456, 0.04567, 0.1967, 0.01009, 0.2082, 0.05926, 0.2759, 0.04567, 0.1967, 0.04567, 0.1361, 0.01009, 0.1246, 0.01009, 0.2082, 0.04567, 0.1361, 0.08125, 0.08715, 0.05926, 0.05689, 0.01009, 0.1246, 0.08125, 0.08715, 0.1388, 0.06845, 0.1388, 0.03104, 0.05926, 0.05689, 0.1388, 0.06845, 0.1964, 0.08715, 0.2184, 0.05689, 0.1388, 0.03104, 0.1964, 0.08715, 0.232, 0.1361, 0.2675, 0.1246, 0.2184, 0.05689, 0.232, 0.1361, 0.232, 0.1967, 0.2675, 0.2082, 0.2675, 0.1246, 0.232, 0.1967, 0.1964, 0.2456, 0.2184, 0.2759, 0.2675, 0.2082, 0.1733, 0.2138, 0.1388, 0.225, 0.1388, 0.2643, 0.1964, 0.2456, 0.1388, 0.225, 0.1043, 0.2138, 0.08125, 0.2456, 0.1388, 0.2643, 0.1043, 0.2138, 0.08304, 0.1845, 0.04567, 0.1967, 0.08125, 0.2456, 0.08304, 0.1845, 0.08304, 0.1483, 0.04567, 0.1361, 0.04567, 0.1967, 0.08304, 0.1483, 0.1043, 0.1189, 0.08125, 0.08715, 0.04567, 0.1361, 0.1043, 0.1189, 0.1388, 0.1077, 0.1388, 0.06845, 0.08125, 0.08715, 0.1388, 0.1077, 0.1733, 0.1189, 0.1964, 0.08715, 0.1388, 0.06845, 0.1733, 0.1189, 0.1946, 0.1483, 0.232, 0.1361, 0.1964, 0.08715, 0.1946, 0.1483, 0.1946, 0.1845, 0.232, 0.1967, 0.232, 0.1361, 0.1946, 0.1845, 0.1733, 0.2138, 0.1964, 0.2456, 0.232, 0.1967])
me_cylinder_027.materials.append(mat_suv_ban)
me_cylinder_027.use_remesh_preserve_volume = False
me_cylinder_027.use_remesh_preserve_attributes = False
me_cylinder_027.use_mirror_vertex_groups = False
me_cylinder_027.update()
me_cylinder_051 = bpy.data.meshes.new('Cylinder.051')
me_cylinder_051.from_pydata([(-0.1754, 0.51, -1.408e-06), (0.1499, 0.1475, -1.356e-06), (-0.1754, 0.4126, -0.2997), (0.1493, 0.1194, -0.08644), (-0.1754, 0.1576, -0.4849), (0.1476, 0.0459, -0.1399), (-0.1754, -0.1575, -0.4849), (0.1456, -0.04494, -0.1399), (-0.1754, -0.4124, -0.2997), (0.1439, -0.1184, -0.08644), (-0.1754, -0.5098, -1.363e-06), (0.1433, -0.1465, -1.355e-06), (-0.1754, -0.4124, 0.2997), (0.1439, -0.1184, 0.08643), (-0.1754, -0.1575, 0.4849), (0.1456, -0.04494, 0.1399), (-0.1754, 0.1576, 0.4849), (0.1476, 0.0459, 0.1399), (-0.1754, 0.4126, 0.2997), (0.1493, 0.1194, 0.08643), (0.1853, 0.4126, -0.2997), (0.1853, 0.51, -1.372e-06), (0.1853, 0.1576, -0.4849), (0.1853, -0.1575, -0.4849), (0.1853, -0.4124, -0.2997), (0.1853, -0.5098, -1.327e-06), (0.1853, -0.4124, 0.2997), (0.1853, -0.1575, 0.4849), (0.1853, 0.1576, 0.4849), (0.1853, 0.4126, 0.2997), (0.1645, 0.2746, -0.1995), (0.1645, 0.3394, -1.362e-06), (0.1645, 0.1049, -0.3228), (0.1645, -0.1048, -0.3228), (0.1645, -0.2745, -0.1995), (0.1645, -0.3393, -1.346e-06), (0.1645, -0.2745, 0.1995), (0.1645, -0.1048, 0.3228), (0.1645, 0.1049, 0.3228), (0.1645, 0.2746, 0.1995), (0.1511, 0.1982, -0.1444), (0.1522, 0.245, -1.358e-06), (0.1483, 0.07544, -0.2336), (0.1449, -0.07626, -0.2336), (0.1421, -0.199, -0.1444), (0.141, -0.2459, -1.349e-06), (0.1421, -0.199, 0.1443), (0.1449, -0.07626, 0.2336), (0.1483, 0.07544, 0.2336), (0.1511, 0.1982, 0.1443)], [], [(0, 21, 20, 2), (2, 20, 22, 4), (4, 22, 23, 6), (6, 23, 24, 8), (8, 24, 25, 10), (10, 25, 26, 12), (12, 26, 27, 14), (14, 27, 28, 16), (3, 1, 19, 17, 15, 13, 11, 9, 7, 5), (16, 28, 29, 18), (18, 29, 21, 0), (0, 2, 4, 6, 8, 10, 12, 14, 16, 18), (31, 30, 20, 21), (30, 32, 22, 20), (32, 33, 23, 22), (33, 34, 24, 23), (34, 35, 25, 24), (35, 36, 26, 25), (36, 37, 27, 26), (37, 38, 28, 27), (38, 39, 29, 28), (39, 31, 21, 29), (41, 40, 30, 31), (40, 42, 32, 30), (42, 43, 33, 32), (43, 44, 34, 33), (44, 45, 35, 34), (45, 46, 36, 35), (46, 47, 37, 36), (47, 48, 38, 37), (48, 49, 39, 38), (49, 41, 31, 39), (1, 3, 40, 41), (3, 5, 42, 40), (5, 7, 43, 42), (7, 9, 44, 43), (9, 11, 45, 44), (11, 13, 46, 45), (13, 15, 47, 46), (15, 17, 48, 47), (17, 19, 49, 48), (19, 1, 41, 49)])
me_cylinder_051.polygons.foreach_set('use_smooth', [True] * 42)
_uv = me_cylinder_051.uv_layers.new(name='UVMap')
_uv.uv.foreach_set('vector', [0.4294, 0.9565, 0.4294, 0.9565, 0.4294, 0.9565, 0.4294, 0.9565, 0.4294, 0.9565, 0.4294, 0.9565, 0.4294, 0.9565, 0.4294, 0.9565, 0.4294, 0.9565, 0.4294, 0.9565, 0.4294, 0.9565, 0.4294, 0.9565, 0.4294, 0.9565, 0.4294, 0.9565, 0.4294, 0.9565, 0.4294, 0.9565, 0.4294, 0.9565, 0.4294, 0.9565, 0.4294, 0.9565, 0.4294, 0.9565, 0.4294, 0.9565, 0.4294, 0.9565, 0.4294, 0.9565, 0.4294, 0.9565, 0.4294, 0.9565, 0.4294, 0.9565, 0.4294, 0.9565, 0.4294, 0.9565, 0.4294, 0.9565, 0.4294, 0.9565, 0.4294, 0.9565, 0.4294, 0.9565, 0.1388, 0.225, 0.1733, 0.2138, 0.1946, 0.1845, 0.1946, 0.1483, 0.1733, 0.1189, 0.1388, 0.1077, 0.1043, 0.1189, 0.08304, 0.1483, 0.08304, 0.1845, 0.1043, 0.2138, 0.4294, 0.9565, 0.4294, 0.9565, 0.4294, 0.9565, 0.4294, 0.9565, 0.4294, 0.9565, 0.4294, 0.9565, 0.4294, 0.9565, 0.4294, 0.9565, 0.4294, 0.9565, 0.4294, 0.9565, 0.4294, 0.9565, 0.4294, 0.9565, 0.4294, 0.9565, 0.4294, 0.9565, 0.4294, 0.9565, 0.4294, 0.9565, 0.4294, 0.9565, 0.4294, 0.9565, 0.4294, 0.9565, 0.4294, 0.9565, 0.4294, 0.9565, 0.4294, 0.9565, 0.4294, 0.9565, 0.4294, 0.9565, 0.4294, 0.9565, 0.4294, 0.9565, 0.4294, 0.9565, 0.4294, 0.9565, 0.4294, 0.9565, 0.4294, 0.9565, 0.4294, 0.9565, 0.4294, 0.9565, 0.4294, 0.9565, 0.4294, 0.9565, 0.4294, 0.9565, 0.4294, 0.9565, 0.4294, 0.9565, 0.4294, 0.9565, 0.4294, 0.9565, 0.4294, 0.9565, 0.4294, 0.9565, 0.4294, 0.9565, 0.4294, 0.9565, 0.4294, 0.9565, 0.4294, 0.9565, 0.4294, 0.9565, 0.4294, 0.9565, 0.4294, 0.9565, 0.4294, 0.9565, 0.4294, 0.9565, 0.4294, 0.9565, 0.4294, 0.9565, 0.4294, 0.9565, 0.4294, 0.9565, 0.4294, 0.9565, 0.4294, 0.9565, 0.4294, 0.9565, 0.4294, 0.9565, 0.1964, 0.2456, 0.1388, 0.2643, 0.1388, 0.3017, 0.2184, 0.2759, 0.1388, 0.2643, 0.08125, 0.2456, 0.05926, 0.2759, 0.1388, 0.3017, 0.08125, 0.2456, 0.04567, 0.1967, 0.01009, 0.2082, 0.05926, 0.2759, 0.04567, 0.1967, 0.04567, 0.1361, 0.01009, 0.1246, 0.01009, 0.2082, 0.04567, 0.1361, 0.08125, 0.08715, 0.05926, 0.05689, 0.01009, 0.1246, 0.08125, 0.08715, 0.1388, 0.06845, 0.1388, 0.03104, 0.05926, 0.05689, 0.1388, 0.06845, 0.1964, 0.08715, 0.2184, 0.05689, 0.1388, 0.03104, 0.1964, 0.08715, 0.232, 0.1361, 0.2675, 0.1246, 0.2184, 0.05689, 0.232, 0.1361, 0.232, 0.1967, 0.2675, 0.2082, 0.2675, 0.1246, 0.232, 0.1967, 0.1964, 0.2456, 0.2184, 0.2759, 0.2675, 0.2082, 0.1733, 0.2138, 0.1388, 0.225, 0.1388, 0.2643, 0.1964, 0.2456, 0.1388, 0.225, 0.1043, 0.2138, 0.08125, 0.2456, 0.1388, 0.2643, 0.1043, 0.2138, 0.08304, 0.1845, 0.04567, 0.1967, 0.08125, 0.2456, 0.08304, 0.1845, 0.08304, 0.1483, 0.04567, 0.1361, 0.04567, 0.1967, 0.08304, 0.1483, 0.1043, 0.1189, 0.08125, 0.08715, 0.04567, 0.1361, 0.1043, 0.1189, 0.1388, 0.1077, 0.1388, 0.06845, 0.08125, 0.08715, 0.1388, 0.1077, 0.1733, 0.1189, 0.1964, 0.08715, 0.1388, 0.06845, 0.1733, 0.1189, 0.1946, 0.1483, 0.232, 0.1361, 0.1964, 0.08715, 0.1946, 0.1483, 0.1946, 0.1845, 0.232, 0.1967, 0.232, 0.1361, 0.1946, 0.1845, 0.1733, 0.2138, 0.1964, 0.2456, 0.232, 0.1967])
me_cylinder_051.materials.append(mat_suv_ban)
me_cylinder_051.use_remesh_preserve_volume = False
me_cylinder_051.use_remesh_preserve_attributes = False
me_cylinder_051.use_mirror_vertex_groups = False
me_cylinder_051.update()
me_cylinder_023 = bpy.data.meshes.new('Cylinder.023')
me_cylinder_023.from_pydata([(-0.1754, 0.51, -1.408e-06), (0.1499, 0.1475, -1.356e-06), (-0.1754, 0.4126, -0.2997), (0.1493, 0.1194, -0.08644), (-0.1754, 0.1576, -0.4849), (0.1476, 0.0459, -0.1399), (-0.1754, -0.1575, -0.4849), (0.1456, -0.04494, -0.1399), (-0.1754, -0.4124, -0.2997), (0.1439, -0.1184, -0.08644), (-0.1754, -0.5098, -1.363e-06), (0.1433, -0.1465, -1.355e-06), (-0.1754, -0.4124, 0.2997), (0.1439, -0.1184, 0.08643), (-0.1754, -0.1575, 0.4849), (0.1456, -0.04494, 0.1399), (-0.1754, 0.1576, 0.4849), (0.1476, 0.0459, 0.1399), (-0.1754, 0.4126, 0.2997), (0.1493, 0.1194, 0.08643), (0.1853, 0.4126, -0.2997), (0.1853, 0.51, -1.372e-06), (0.1853, 0.1576, -0.4849), (0.1853, -0.1575, -0.4849), (0.1853, -0.4124, -0.2997), (0.1853, -0.5098, -1.327e-06), (0.1853, -0.4124, 0.2997), (0.1853, -0.1575, 0.4849), (0.1853, 0.1576, 0.4849), (0.1853, 0.4126, 0.2997), (0.1645, 0.2746, -0.1995), (0.1645, 0.3394, -1.362e-06), (0.1645, 0.1049, -0.3228), (0.1645, -0.1048, -0.3228), (0.1645, -0.2745, -0.1995), (0.1645, -0.3393, -1.346e-06), (0.1645, -0.2745, 0.1995), (0.1645, -0.1048, 0.3228), (0.1645, 0.1049, 0.3228), (0.1645, 0.2746, 0.1995), (0.1511, 0.1982, -0.1444), (0.1522, 0.245, -1.358e-06), (0.1483, 0.07544, -0.2336), (0.1449, -0.07626, -0.2336), (0.1421, -0.199, -0.1444), (0.141, -0.2459, -1.349e-06), (0.1421, -0.199, 0.1443), (0.1449, -0.07626, 0.2336), (0.1483, 0.07544, 0.2336), (0.1511, 0.1982, 0.1443)], [], [(0, 21, 20, 2), (2, 20, 22, 4), (4, 22, 23, 6), (6, 23, 24, 8), (8, 24, 25, 10), (10, 25, 26, 12), (12, 26, 27, 14), (14, 27, 28, 16), (3, 1, 19, 17, 15, 13, 11, 9, 7, 5), (16, 28, 29, 18), (18, 29, 21, 0), (0, 2, 4, 6, 8, 10, 12, 14, 16, 18), (31, 30, 20, 21), (30, 32, 22, 20), (32, 33, 23, 22), (33, 34, 24, 23), (34, 35, 25, 24), (35, 36, 26, 25), (36, 37, 27, 26), (37, 38, 28, 27), (38, 39, 29, 28), (39, 31, 21, 29), (41, 40, 30, 31), (40, 42, 32, 30), (42, 43, 33, 32), (43, 44, 34, 33), (44, 45, 35, 34), (45, 46, 36, 35), (46, 47, 37, 36), (47, 48, 38, 37), (48, 49, 39, 38), (49, 41, 31, 39), (1, 3, 40, 41), (3, 5, 42, 40), (5, 7, 43, 42), (7, 9, 44, 43), (9, 11, 45, 44), (11, 13, 46, 45), (13, 15, 47, 46), (15, 17, 48, 47), (17, 19, 49, 48), (19, 1, 41, 49)])
me_cylinder_023.polygons.foreach_set('use_smooth', [True] * 42)
_uv = me_cylinder_023.uv_layers.new(name='UVMap')
_uv.uv.foreach_set('vector', [0.4294, 0.9565, 0.4294, 0.9565, 0.4294, 0.9565, 0.4294, 0.9565, 0.4294, 0.9565, 0.4294, 0.9565, 0.4294, 0.9565, 0.4294, 0.9565, 0.4294, 0.9565, 0.4294, 0.9565, 0.4294, 0.9565, 0.4294, 0.9565, 0.4294, 0.9565, 0.4294, 0.9565, 0.4294, 0.9565, 0.4294, 0.9565, 0.4294, 0.9565, 0.4294, 0.9565, 0.4294, 0.9565, 0.4294, 0.9565, 0.4294, 0.9565, 0.4294, 0.9565, 0.4294, 0.9565, 0.4294, 0.9565, 0.4294, 0.9565, 0.4294, 0.9565, 0.4294, 0.9565, 0.4294, 0.9565, 0.4294, 0.9565, 0.4294, 0.9565, 0.4294, 0.9565, 0.4294, 0.9565, 0.1388, 0.225, 0.1733, 0.2138, 0.1946, 0.1845, 0.1946, 0.1483, 0.1733, 0.1189, 0.1388, 0.1077, 0.1043, 0.1189, 0.08304, 0.1483, 0.08304, 0.1845, 0.1043, 0.2138, 0.4294, 0.9565, 0.4294, 0.9565, 0.4294, 0.9565, 0.4294, 0.9565, 0.4294, 0.9565, 0.4294, 0.9565, 0.4294, 0.9565, 0.4294, 0.9565, 0.4294, 0.9565, 0.4294, 0.9565, 0.4294, 0.9565, 0.4294, 0.9565, 0.4294, 0.9565, 0.4294, 0.9565, 0.4294, 0.9565, 0.4294, 0.9565, 0.4294, 0.9565, 0.4294, 0.9565, 0.4294, 0.9565, 0.4294, 0.9565, 0.4294, 0.9565, 0.4294, 0.9565, 0.4294, 0.9565, 0.4294, 0.9565, 0.4294, 0.9565, 0.4294, 0.9565, 0.4294, 0.9565, 0.4294, 0.9565, 0.4294, 0.9565, 0.4294, 0.9565, 0.4294, 0.9565, 0.4294, 0.9565, 0.4294, 0.9565, 0.4294, 0.9565, 0.4294, 0.9565, 0.4294, 0.9565, 0.4294, 0.9565, 0.4294, 0.9565, 0.4294, 0.9565, 0.4294, 0.9565, 0.4294, 0.9565, 0.4294, 0.9565, 0.4294, 0.9565, 0.4294, 0.9565, 0.4294, 0.9565, 0.4294, 0.9565, 0.4294, 0.9565, 0.4294, 0.9565, 0.4294, 0.9565, 0.4294, 0.9565, 0.4294, 0.9565, 0.4294, 0.9565, 0.4294, 0.9565, 0.4294, 0.9565, 0.4294, 0.9565, 0.4294, 0.9565, 0.4294, 0.9565, 0.4294, 0.9565, 0.1964, 0.2456, 0.1388, 0.2643, 0.1388, 0.3017, 0.2184, 0.2759, 0.1388, 0.2643, 0.08125, 0.2456, 0.05926, 0.2759, 0.1388, 0.3017, 0.08125, 0.2456, 0.04567, 0.1967, 0.01009, 0.2082, 0.05926, 0.2759, 0.04567, 0.1967, 0.04567, 0.1361, 0.01009, 0.1246, 0.01009, 0.2082, 0.04567, 0.1361, 0.08125, 0.08715, 0.05926, 0.05689, 0.01009, 0.1246, 0.08125, 0.08715, 0.1388, 0.06845, 0.1388, 0.03104, 0.05926, 0.05689, 0.1388, 0.06845, 0.1964, 0.08715, 0.2184, 0.05689, 0.1388, 0.03104, 0.1964, 0.08715, 0.232, 0.1361, 0.2675, 0.1246, 0.2184, 0.05689, 0.232, 0.1361, 0.232, 0.1967, 0.2675, 0.2082, 0.2675, 0.1246, 0.232, 0.1967, 0.1964, 0.2456, 0.2184, 0.2759, 0.2675, 0.2082, 0.1733, 0.2138, 0.1388, 0.225, 0.1388, 0.2643, 0.1964, 0.2456, 0.1388, 0.225, 0.1043, 0.2138, 0.08125, 0.2456, 0.1388, 0.2643, 0.1043, 0.2138, 0.08304, 0.1845, 0.04567, 0.1967, 0.08125, 0.2456, 0.08304, 0.1845, 0.08304, 0.1483, 0.04567, 0.1361, 0.04567, 0.1967, 0.08304, 0.1483, 0.1043, 0.1189, 0.08125, 0.08715, 0.04567, 0.1361, 0.1043, 0.1189, 0.1388, 0.1077, 0.1388, 0.06845, 0.08125, 0.08715, 0.1388, 0.1077, 0.1733, 0.1189, 0.1964, 0.08715, 0.1388, 0.06845, 0.1733, 0.1189, 0.1946, 0.1483, 0.232, 0.1361, 0.1964, 0.08715, 0.1946, 0.1483, 0.1946, 0.1845, 0.232, 0.1967, 0.232, 0.1361, 0.1946, 0.1845, 0.1733, 0.2138, 0.1964, 0.2456, 0.232, 0.1967])
me_cylinder_023.materials.append(mat_suv_ban)
me_cylinder_023.use_remesh_preserve_volume = False
me_cylinder_023.use_remesh_preserve_attributes = False
me_cylinder_023.use_mirror_vertex_groups = False
me_cylinder_023.update()

# ---- objects
ob_suv1_body = bpy.data.objects.new('suv1.Body', me_cube_035)
ob_suv1_wheel_bk_l = bpy.data.objects.new('suv1.Wheel.Bk.L', me_cylinder_028)
ob_suv1_wheel_bk_r = bpy.data.objects.new('suv1.Wheel.Bk.R', me_cylinder_027)
ob_suv1_wheel_ft_l = bpy.data.objects.new('suv1.Wheel.Ft.L', me_cylinder_051)
ob_suv1_wheel_ft_r = bpy.data.objects.new('suv1.Wheel.Ft.R', me_cylinder_023)

# ---- transforms, parenting, visibility, modifiers, constraints
ob_suv1_body.location = (0.0, 0.0, 1.09)
ob_suv1_body.scale = (0.8392, 0.8392, 0.8392)
ob_suv1_body.lineart.crease_threshold = 0.0
ob_suv1_wheel_bk_l.parent = ob_suv1_body
ob_suv1_wheel_bk_l.matrix_parent_inverse = Matrix(((1.192, 0.0, 0.0, -15.58), (0.0, 1.192, 0.0, 9.311), (0.0, 0.0, 1.192, -1.257), (0.0, 0.0, 0.0, 1.0)))
ob_suv1_wheel_bk_l.location = (13.88, -6.542, 0.3911)
ob_suv1_wheel_bk_l.scale = (0.8465, 0.8465, 0.8465)
ob_suv1_wheel_bk_l.lineart.crease_threshold = 0.0
ob_suv1_wheel_bk_r.parent = ob_suv1_body
ob_suv1_wheel_bk_r.matrix_parent_inverse = Matrix(((1.192, 0.0, 0.0, -15.58), (0.0, 1.192, 0.0, 9.311), (0.0, 0.0, 1.192, -1.257), (0.0, 0.0, 0.0, 1.0)))
ob_suv1_wheel_bk_r.location = (12.27, -6.542, 0.3911)
ob_suv1_wheel_bk_r.rotation_euler = (-3.142, -0.0, 0.0)
ob_suv1_wheel_bk_r.scale = (-0.8465, -0.8465, -0.8465)
ob_suv1_wheel_bk_r.lineart.crease_threshold = 0.0
ob_suv1_wheel_ft_l.parent = ob_suv1_body
ob_suv1_wheel_ft_l.matrix_parent_inverse = Matrix(((1.192, 0.0, 0.0, -15.58), (0.0, 1.192, 0.0, 9.311), (0.0, 0.0, 1.192, -1.257), (0.0, 0.0, 0.0, 1.0)))
ob_suv1_wheel_ft_l.location = (13.87, -9.481, 0.3801)
ob_suv1_wheel_ft_l.scale = (0.8465, 0.8465, 0.8465)
ob_suv1_wheel_ft_l.lineart.crease_threshold = 0.0
ob_suv1_wheel_ft_r.parent = ob_suv1_body
ob_suv1_wheel_ft_r.matrix_parent_inverse = Matrix(((1.192, 0.0, 0.0, -15.58), (0.0, 1.192, 0.0, 9.311), (0.0, 0.0, 1.192, -1.257), (0.0, 0.0, 0.0, 1.0)))
ob_suv1_wheel_ft_r.location = (12.27, -9.496, 0.3911)
ob_suv1_wheel_ft_r.rotation_euler = (-3.142, -0.0, 0.0)
ob_suv1_wheel_ft_r.scale = (-0.8465, -0.8465, -0.8465)
ob_suv1_wheel_ft_r.lineart.crease_threshold = 0.0

# ---- collection membership
col_collection_1.objects.link(ob_suv1_body)
col_collection_1.objects.link(ob_suv1_wheel_bk_l)
col_collection_1.objects.link(ob_suv1_wheel_bk_r)
col_collection_1.objects.link(ob_suv1_wheel_ft_l)
col_collection_1.objects.link(ob_suv1_wheel_ft_r)

# ---- scene / render settings (as saved in the file)
scene.frame_start = 1; scene.frame_end = 250; scene.frame_set(1)
scene.render.engine = 'BLENDER_EEVEE_NEXT'
scene.render.resolution_percentage = 50
scene.render.dither_intensity = 0.0
scene.cycles.use_denoising = False
scene.cycles.samples = 128
scene.cycles.sampling_pattern = 'TABULATED_SOBOL'
scene.cycles.use_adaptive_sampling = False
scene.cycles.use_light_tree = False
scene.cycles.blur_glossy = 0.0
scene.cycles.sample_clamp_indirect = 0.0
scene.view_settings.view_transform = 'Standard'
bpy.context.view_layer.update()

# ---- added for rendering (the .blend has no active camera and no usable light): camera, sun
cam_auto = bpy.data.cameras.new('AutoCamera')
cam_auto.lens = 50.0
cam_auto.sensor_width = 36.0
cam_auto.clip_end = 1000.0
ob_auto_camera = bpy.data.objects.new('AutoCamera', cam_auto)
scene.collection.objects.link(ob_auto_camera)
ob_auto_camera.location = (5.53805, -6.75097, 5.3922)
ob_auto_camera.rotation_euler = (1.09748, -7.21219e-08, 0.694738)
scene.camera = ob_auto_camera
light_auto_sun = bpy.data.lights.new('AutoSun', 'SUN')
light_auto_sun.energy = 3.0
light_auto_sun.angle = 0.0523599
ob_auto_sun = bpy.data.objects.new('AutoSun', light_auto_sun)
scene.collection.objects.link(ob_auto_sun)
ob_auto_sun.rotation_euler = (0.872665, 0.174533, 0.523599)
bpy.context.view_layer.update()
